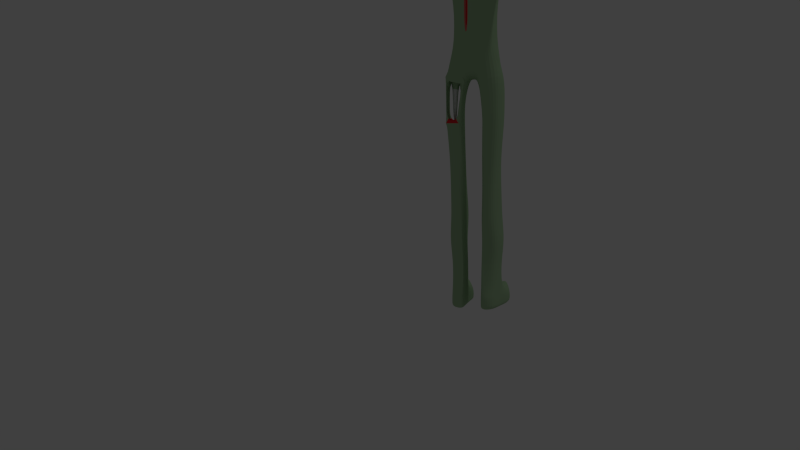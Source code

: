 # Source: ZombieVariant1.blend  (saved by Blender 2.71.0; exported with 4.5.12 LTS)
import bpy
from mathutils import Matrix  # noqa: F401  (used for matrix-valued properties, if any)

bpy.ops.wm.read_factory_settings(use_empty=True)
scene = bpy.context.scene
scene.name = 'Scene'

# ---- collections
col_collection_1 = bpy.data.collections.new('Collection 1'); scene.collection.children.link(col_collection_1)

# ---- materials (node trees are filled in below, after node groups)
mat_zombie_skin = bpy.data.materials.new('zombie.skin')
mat_zombie_skin.alpha_threshold = 0.0
mat_zombie_skin.use_transparent_shadow = False
mat_zombie_skin.diffuse_color = (0.37, 0.5382, 0.3217, 1.0)
mat_zombie_skin.roughness = 0.5
mat_zombie_skin.line_color = (0.0, 0.0, 0.0, 1.0)
mat_zombie_blood = bpy.data.materials.new('zombie.blood')
mat_zombie_blood.alpha_threshold = 0.0
mat_zombie_blood.use_transparent_shadow = False
mat_zombie_blood.diffuse_color = (0.8, 0.03469, 0.04255, 1.0)
mat_zombie_blood.roughness = 0.5
mat_zombie_blood.line_color = (0.0, 0.0, 0.0, 1.0)
mat_zombie_blood2 = bpy.data.materials.new('zombie.blood2')
mat_zombie_blood2.alpha_threshold = 0.0
mat_zombie_blood2.use_transparent_shadow = False
mat_zombie_blood2.diffuse_color = (0.8, 0.2083, 0.1878, 1.0)
mat_zombie_blood2.roughness = 0.5
mat_zombie_blood2.line_color = (0.0, 0.0, 0.0, 1.0)
mat_zombie_blade = bpy.data.materials.new('zombie.blade')
mat_zombie_blade.alpha_threshold = 0.0
mat_zombie_blade.use_transparent_shadow = False
mat_zombie_blade.diffuse_color = (0.3424, 0.3424, 0.3424, 1.0)
mat_zombie_blade.roughness = 0.5
mat_zombie_blade.line_color = (0.0, 0.0, 0.0, 1.0)
mat_zombie_bone = bpy.data.materials.new('zombie.bone')
mat_zombie_bone.alpha_threshold = 0.0
mat_zombie_bone.use_transparent_shadow = False
mat_zombie_bone.roughness = 0.5
mat_zombie_bone.line_color = (0.0, 0.0, 0.0, 1.0)

# ---- material node trees

# ---- world
world_world = bpy.data.worlds.new('World'); scene.world = world_world
world_world.color = (0.05088, 0.05088, 0.05088)
world_world.use_sun_shadow = False
world_world.sun_shadow_jitter_overblur = 0.0
world_world.cycles.sampling_method = 'MANUAL'
world_world.cycles.sample_map_resolution = 256

# ---- cameras
cam_camera = bpy.data.cameras.new('Camera')
cam_camera.clip_end = 100.0
cam_camera.lens = 35.0
cam_camera.sensor_width = 32.0
cam_camera.sensor_height = 18.0
cam_camera.ortho_scale = 7.314
cam_camera.dof.focus_distance = 0.0
cam_camera.dof.aperture_fstop = 128.0

# ---- lights
light_lamp = bpy.data.lights.new('Lamp', 'POINT')
light_lamp.transmission_factor = 0.0
light_lamp.cutoff_distance = 30.0
light_lamp.energy = 100.0
light_lamp.shadow_buffer_clip_start = 1.001
light_lamp.shadow_soft_size = 0.1
light_lamp.shadow_maximum_resolution = 0.006
light_lamp.use_absolute_resolution = True
light_lamp.cycles.use_multiple_importance_sampling = False

# ---- meshes
me_cube = bpy.data.meshes.new('Cube')
me_cube.from_pydata([(0.5767, -1.0, -1.456), (-1.423, -1.0, -1.0), (0.5767, -1.0, 1.0), (-1.423, -1.0, 1.0), (0.7143, -0.5, -1.979), (0.07665, -1.138, -1.376), (-0.4233, -1.195, -1.244), (-0.9233, -1.138, -1.138), (0.7143, -1.138, -0.738), (0.7713, -1.195, -0.04886), (0.7143, -1.138, 0.5), (-1.561, -0.5, -1.138), (-1.561, -1.138, -0.5), (-1.618, -1.195, -3.829e-07), (-1.561, -1.138, 0.5), (0.7143, -0.5, 1.138), (0.07665, -1.138, 1.138), (-0.4233, -1.195, 1.195), (-0.9233, -1.138, 1.138), (-1.561, -0.5, 1.138), (0.1455, -0.6044, -1.922), (-0.4233, -0.6476, -1.641), (0.1811, -0.5688, 1.346), (-0.4233, -0.5973, 1.441), (-1.028, -0.5688, 1.346), (0.9231, -0.5688, -1.218), (1.018, -0.5973, -0.222), (0.9231, -0.5688, 0.602), (-1.77, -0.5688, -0.6044), (-1.865, -0.5973, -6.248e-07), (-1.77, -0.5688, 0.6044), (0.1455, -1.346, 0.6044), (-0.4233, -1.433, 0.6476), (-0.9922, -1.346, 0.6044), (0.174, -1.441, -5.989e-07), (-0.4233, -1.544, -7.03e-07), (-1.021, -1.441, -6.119e-07), (0.1455, -1.346, -0.6909), (-0.4233, -1.433, -0.6477), (-0.9922, -1.346, -0.6044), (-2.193, -2.782, -2.997), (-0.6342, -3.084, -2.997), (-1.15, -2.995, -2.997), (-2.926, -0.7745, -2.997), (-0.3635, -1.003, -2.997), (-1.859, -1.549, -9.83), (-1.778, -0.3077, -1.605), (-1.984, -0.3077, -2.047), (-0.8467, -0.7352, -2.153), (-0.6407, -0.7352, -1.71), (-0.6397, -0.3986, -2.55), (-0.6407, -0.3986, -2.108), (-1.347, -0.7002, -2.047), (-1.141, -0.7002, -1.605), (-1.641, -0.6154, -1.467), (-1.847, -0.6154, -1.909), (-2.193, -2.782, -5.973), (-0.4412, -3.084, -5.973), (-1.15, -2.995, -5.973), (-2.926, -0.7745, -5.973), (-0.08155, -1.003, -5.973), (-1.859, -1.549, -13.22), (-0.4412, -1.85, -9.83), (-1.15, -1.762, -9.83), (-2.437, -0.7745, -9.83), (-0.08155, -1.003, -9.83), (-0.4412, -1.85, -13.22), (-1.15, -1.762, -13.22), (-2.437, -0.7745, -13.22), (-0.08155, -1.003, -13.22), (-2.123, -0.3558, -16.45), (-0.4071, -0.4608, -16.33), (-1.259, -0.43, -16.84), (-0.2443, -0.732, -14.78), (-2.28, -0.5651, -14.84), (-2.152, -1.698, -14.45), (-0.08154, -2.028, -14.45), (-1.117, -1.931, -14.45), (-2.123, -0.8558, -18.45), (-0.4071, -0.9608, -18.33), (-1.259, -0.93, -18.84), (-0.2443, -1.232, -16.78), (-2.28, -0.5651, -16.84), (-2.152, -2.228, -16.45), (-0.08154, -2.528, -16.45), (-1.117, -2.461, -16.45), (-2.123, -0.8558, -20.31), (-0.4071, -0.9608, -20.28), (-1.259, -0.93, -20.28), (-0.2443, -1.232, -18.79), (-2.28, -1.065, -18.85), (-2.152, -2.198, -18.46), (-0.08154, -2.528, -18.46), (-1.117, -2.431, -18.46), (-2.123, -0.8558, -20.29), (-0.4071, -0.9608, -20.29), (-1.259, -0.93, -20.29), (-0.2443, -1.232, -20.29), (-2.28, -1.065, -20.29), (-2.152, -2.198, -20.29), (-0.08154, -2.528, -20.29), (-1.117, -2.431, -20.29), (-1.741, -0.7539, -23.29), (-0.6967, -0.8455, -23.29), (-1.215, -0.8187, -23.29), (-0.2936, -1.082, -23.29), (-2.045, -0.9366, -23.29), (-1.967, -1.925, -23.29), (-0.1945, -2.213, -23.29), (-1.129, -2.129, -23.29), (-1.332, -0.7539, -26.06), (-0.2884, -0.8455, -26.06), (-0.8072, -0.8187, -26.06), (0.1148, -1.082, -26.06), (-2.084, -0.9366, -26.06), (-2.006, -1.925, -26.06), (0.2138, -2.213, -26.06), (-0.7204, -2.129, -26.06), (-1.954, -0.7539, -28.39), (0.7763, -0.8455, -28.39), (-0.5803, -0.8187, -28.39), (0.2385, -1.082, -28.39), (-2.204, -0.9366, -28.39), (-2.001, -1.925, -28.39), (0.4975, -2.213, -28.39), (-0.3535, -2.129, -28.39), (-1.954, -0.8238, -30.29), (0.1288, -0.9246, -30.29), (-0.5803, -0.8951, -30.29), (0.3871, -1.185, -30.29), (-1.852, -1.025, -30.29), (-1.649, -2.112, -30.29), (0.6462, -2.429, -30.29), (-0.3535, -2.336, -30.29), (-1.954, -0.7323, -32.25), (0.1288, -0.8211, -32.25), (-0.5803, -0.7951, -32.25), (0.3878, -1.05, -32.25), (-1.667, -0.9093, -32.25), (-1.464, -1.867, -32.25), (0.6469, -2.146, -32.25), (-0.3535, -2.065, -32.25), (-1.954, -0.7323, -34.34), (0.1288, -0.8211, -34.34), (-0.5803, -0.7951, -34.34), (0.3925, -1.05, -34.37), (-1.839, -0.9093, -34.34), (-1.636, -1.867, -34.34), (0.6422, -2.146, -34.37), (-0.3535, -2.065, -34.34), (-1.954, -0.7323, -35.06), (0.1288, -0.8211, -35.06), (-0.5803, -0.7951, -35.06), (0.3925, -0.7371, -35.06), (-2.204, -0.9093, -35.06), (-2.001, -1.867, -35.06), (0.6422, -2.486, -35.06), (-0.3535, -2.065, -35.06), (-1.954, -0.7323, -35.68), (0.1288, -0.8211, -35.68), (-0.5803, -0.7951, -35.68), (0.3925, -0.7371, -35.68), (-2.204, -0.9093, -35.68), (-2.001, -1.867, -35.68), (0.6422, -2.486, -35.68), (-0.3535, -2.065, -35.68), (-1.954, -0.7323, -36.29), (0.1288, -0.8211, -36.29), (-0.5803, -0.7951, -36.29), (0.3925, -0.7371, -36.29), (-2.204, -0.9093, -36.29), (-2.001, -1.867, -36.29), (0.6422, -2.486, -36.29), (-0.3535, -2.065, -36.29), (1.332, -1.05, -34.64), (1.582, -2.146, -34.64), (1.332, -0.7371, -35.24), (1.582, -2.486, -35.24), (1.332, -0.7371, -35.71), (1.582, -2.486, -35.71), (1.332, -0.7371, -36.28), (1.582, -2.486, -36.28), (1.675, -1.05, -34.64), (1.925, -2.146, -34.64), (1.675, -0.7371, -35.24), (1.925, -2.486, -35.24), (1.675, -0.7371, -35.71), (1.925, -2.486, -35.71), (1.675, -0.7371, -36.28), (1.925, -2.486, -36.28), (3.053, -1.566, -34.43), (3.303, -1.908, -34.4), (3.053, -1.468, -35.09), (3.303, -2.014, -35.08), (3.053, -1.468, -35.67), (3.303, -2.014, -35.67), (3.053, -1.468, -36.29), (3.303, -2.014, -36.29), (-0.5377, -3.084, -4.485), (-0.2225, -1.003, -4.485), (-2.926, -0.7745, -4.485), (-2.193, -2.782, -4.485), (-2.317, -4.504, -3.478), (-0.351, -5.16, -3.436), (-1.343, -4.832, -3.031), (-2.272, -4.504, -5.534), (-0.3063, -5.161, -5.491), (-1.28, -4.832, -5.939), (0.07853, -5.297, -4.455), (-2.702, -4.368, -4.515), (-2.034, -7.624, -3.898), (-0.6191, -8.688, -3.873), (-1.333, -8.156, -3.637), (-2.001, -7.624, -5.097), (-0.5869, -8.688, -5.072), (-1.287, -8.156, -5.332), (-0.3101, -8.908, -4.467), (-2.31, -7.404, -4.503), (-1.931, -9.981, -4.171), (-0.7161, -9.981, -4.158), (-1.329, -9.981, -4.032), (-1.904, -9.981, -4.812), (-0.6885, -9.981, -4.799), (-1.29, -9.981, -4.938), (-0.4507, -9.981, -4.475), (-2.169, -9.981, -4.494), (-2.169, -13.97, -4.496), (-0.4507, -13.97, -4.474), (-1.29, -13.97, -5.011), (-0.6885, -13.97, -4.849), (-1.904, -13.97, -4.865), (-1.329, -13.97, -3.958), (-0.7161, -13.97, -4.105), (-1.931, -13.97, -4.12), (-1.931, -11.1, -3.994), (-0.7161, -11.1, -3.973), (-1.329, -11.1, -3.776), (-1.904, -11.1, -4.996), (-0.6885, -11.1, -4.975), (-1.29, -11.1, -5.193), (-0.4507, -11.1, -4.47), (-2.169, -11.1, -4.5), (-2.313, -15.0, -4.12), (-0.3544, -15.0, -4.105), (-1.343, -15.0, -3.958), (-2.268, -15.0, -4.865), (-0.3098, -15.0, -4.849), (-1.28, -15.0, -5.011), (0.07351, -15.0, -4.474), (-2.696, -15.0, -4.496), (-2.313, -15.7, -4.12), (-0.3544, -15.7, -4.105), (-1.343, -15.7, -3.958), (-2.268, -15.7, -4.692), (-0.3098, -15.7, -4.676), (-1.28, -15.7, -4.838), (0.07351, -15.7, -4.474), (-2.696, -15.7, -4.496), (-2.696, -15.7, -4.496), (0.07351, -15.7, -4.474), (-1.28, -15.7, -4.838), (-0.3098, -15.7, -4.676), (-2.268, -15.7, -4.692), (-1.343, -15.7, -3.958), (-0.3544, -15.7, -4.105), (-2.313, -15.7, -4.12), (-2.313, -15.9, -4.12), (-0.3544, -15.9, -4.105), (-1.343, -15.9, -3.958), (-2.268, -15.9, -4.692), (-0.3098, -15.9, -4.676), (-1.28, -15.9, -4.838), (0.07351, -15.9, -4.474), (-2.696, -15.9, -4.496), (-2.313, -15.9, -4.12), (-0.3544, -15.9, -4.105), (-1.343, -15.9, -3.958), (-2.268, -15.9, -4.692), (-0.3098, -15.9, -4.676), (-1.28, -15.9, -4.838), (0.07351, -15.9, -4.474), (-2.696, -15.9, -4.496), (-2.313, -15.9, -4.12), (-0.3544, -15.9, -4.105), (-1.343, -15.9, -3.958), (-2.268, -15.9, -4.692), (-0.3098, -15.9, -4.676), (-1.28, -15.9, -4.838), (0.07351, -15.9, -4.474), (-2.696, -15.9, -4.496), (-2.313, -15.9, -4.12), (-0.3544, -15.9, -4.105), (-1.343, -15.9, -3.958), (-2.268, -15.9, -4.692), (-0.3098, -15.9, -4.676), (-1.28, -15.9, -4.838), (0.07351, -15.9, -4.474), (-2.696, -15.9, -4.496), (-2.313, -15.9, -4.12), (-0.3544, -15.9, -4.105), (-1.343, -15.9, -3.958), (-2.268, -15.9, -4.692), (-0.3098, -15.9, -4.676), (-1.28, -15.9, -4.838), (0.07351, -15.9, -4.474), (-0.8866, -15.9, -4.026), (-2.696, -15.9, -4.496), (-0.133, -15.09, -4.934), (0.1545, -15.09, -4.652), (0.1545, -15.61, -4.652), (-0.133, -15.61, -4.837), (0.1697, -15.09, -5.243), (0.4572, -15.09, -4.961), (0.4572, -15.61, -4.961), (0.1697, -15.61, -5.243), (0.2611, -15.09, -5.336), (0.5486, -15.09, -5.055), (0.5486, -15.61, -5.055), (0.2611, -15.61, -5.336), (0.5354, -15.09, -5.616), (0.8229, -15.09, -5.335), (0.8229, -15.61, -5.335), (0.5354, -15.61, -5.616), (-1.343, -15.41, -3.958), (-1.85, -15.7, -4.043), (-1.846, -15.9, -4.042), (-1.846, -15.9, -4.042), (-1.846, -15.9, -4.042), (-0.8866, -15.9, -4.026), (-0.8866, -15.9, -4.026), (-0.8866, -15.9, -4.026), (-1.85, -15.7, -4.043), (-0.8732, -15.7, -4.028), (-0.8866, -15.9, -4.026), (-1.846, -15.9, -4.042), (-1.846, -15.9, -4.042), (-0.8732, -15.7, -4.028), (-0.7968, -15.7, -4.758), (-0.7941, -15.9, -4.757), (-0.7941, -15.9, -4.757), (-1.799, -15.9, -4.761), (-0.7968, -15.7, -4.758), (-0.7941, -15.9, -4.757), (-0.8471, -15.31, -4.032), (-1.858, -15.38, -4.044), (-1.796, -15.7, -4.762), (-1.799, -15.9, -4.761), (-1.28, -15.24, -5.011), (-1.799, -15.9, -4.761), (-1.799, -15.9, -4.761), (-0.7941, -15.9, -4.757), (-1.796, -15.7, -4.762), (-0.7941, -15.9, -4.757), (-1.799, -15.9, -4.761), (-1.302, -15.9, -4.625), (-2.284, -15.9, -4.534), (-1.815, -15.9, -4.579), (-0.8263, -15.9, -4.573), (-0.3253, -15.9, -4.518), (-0.3977, -16.24, -4.146), (-1.79, -15.33, -4.916), (-0.8014, -15.36, -4.902), (-0.8353, -16.24, -4.081), (-0.7857, -16.24, -4.565), (-0.3739, -16.24, -4.545), (-0.3977, -16.65, -4.146), (-0.8353, -16.65, -4.081), (-0.7857, -16.65, -4.565), (-0.3739, -16.65, -4.545), (-0.3977, -16.95, -4.146), (-0.8353, -16.95, -4.081), (-0.7857, -16.95, -4.565), (-0.3739, -16.95, -4.545), (-0.4352, -17.18, -4.181), (-0.791, -17.18, -4.128), (-0.7507, -17.18, -4.522), (-0.4158, -17.18, -4.505), (-0.4352, -18.1, -4.181), (-0.791, -18.1, -4.128), (-0.7507, -18.1, -4.522), (-0.4158, -18.1, -4.505), (-0.4352, -18.28, -4.181), (-0.791, -18.28, -4.128), (-0.7507, -18.28, -4.522), (-0.4158, -18.28, -4.505), (-0.4352, -19.13, -4.181), (-0.791, -19.13, -4.128), (-0.7507, -19.13, -4.522), (-0.4158, -19.13, -4.505), (-1.312, -15.99, -4.02), (-0.9109, -16.01, -4.076), (-1.276, -15.99, -4.584), (-0.8578, -16.02, -4.55), (-1.373, -16.57, -4.045), (-1.005, -16.59, -4.096), (-1.339, -16.57, -4.563), (-0.9562, -16.6, -4.541), (-1.393, -16.95, -4.045), (-1.025, -16.97, -4.096), (-1.36, -16.95, -4.563), (-0.9764, -16.97, -4.541), (-1.448, -17.97, -4.045), (-1.08, -17.99, -4.096), (-1.415, -17.97, -4.563), (-1.031, -18.0, -4.541), (-1.455, -18.11, -4.045), (-1.087, -18.13, -4.096), (-1.422, -18.11, -4.563), (-1.039, -18.13, -4.541), (-1.537, -19.63, -4.045), (-1.169, -19.65, -4.096), (-1.504, -19.63, -4.563), (-1.121, -19.65, -4.541), (-1.393, -16.08, -4.003), (-1.83, -16.02, -4.076), (-1.357, -16.09, -4.604), (-1.803, -16.02, -4.567), (-1.455, -16.6, -4.003), (-1.892, -16.53, -4.076), (-1.42, -16.6, -4.604), (-1.866, -16.54, -4.586), (-1.47, -16.72, -4.003), (-1.907, -16.66, -4.076), (-1.435, -16.72, -4.604), (-1.88, -16.66, -4.586), (-1.549, -17.36, -4.003), (-1.985, -17.3, -4.076), (-1.513, -17.37, -4.604), (-1.959, -17.3, -4.586), (-1.558, -17.44, -4.003), (-1.995, -17.38, -4.076), (-1.523, -17.45, -4.604), (-1.968, -17.38, -4.586), (-1.701, -18.61, -4.003), (-2.138, -18.55, -4.076), (-1.665, -18.62, -4.604), (-2.111, -18.55, -4.586), (-2.278, -15.94, -4.149), (-1.877, -16.02, -4.081), (-2.253, -15.94, -4.52), (-1.85, -16.02, -4.57), (-2.312, -16.54, -4.191), (-1.994, -16.6, -4.137), (-2.292, -16.54, -4.526), (-1.973, -16.61, -4.539), (-2.33, -16.65, -4.191), (-2.012, -16.71, -4.137), (-2.31, -16.65, -4.526), (-1.991, -16.71, -4.539), (-2.489, -17.36, -4.191), (-2.171, -17.42, -4.137), (-2.469, -17.36, -4.526), (-2.15, -17.42, -4.539), (-2.513, -17.5, -4.191), (-2.195, -17.56, -4.137), (-2.493, -17.51, -4.526), (-2.174, -17.57, -4.539), (-2.648, -18.19, -4.191), (-2.33, -18.25, -4.137), (-2.628, -18.19, -4.526), (-2.309, -18.25, -4.539), (0.5767, 1.0, -1.456), (-1.423, 1.0, -1.0), (0.5767, 1.0, 1.0), (-1.423, 1.0, 1.0), (0.7143, 0.5, -1.979), (0.7713, 0.0, -2.205), (0.07665, 1.138, -1.376), (-0.4233, 1.195, -1.244), (-0.9233, 1.138, -1.138), (0.7143, 1.138, -0.738), (0.7713, 1.195, -0.04886), (0.7143, 1.138, 0.5), (-1.618, 0.0, -1.195), (-1.561, 0.5, -1.138), (-1.561, 1.138, -0.5), (-1.618, 1.195, -3.829e-07), (-1.561, 1.138, 0.5), (0.7143, 0.5, 1.138), (0.7713, 0.0, 1.195), (0.07665, 1.138, 1.138), (-0.4233, 1.195, 1.195), (-0.9233, 1.138, 1.138), (-1.618, 0.0, 1.195), (-1.561, 0.5, 1.138), (0.1455, 0.6044, -1.922), (-0.4233, 0.6476, -1.641), (0.174, 0.0, -2.192), (-0.4233, 0.0, -1.844), (0.1811, 0.5688, 1.346), (0.2243, 0.0, 1.433), (-0.4233, 0.5973, 1.441), (-0.4233, 0.0, 1.544), (-1.028, 0.5688, 1.346), (-1.071, 0.0, 1.433), (0.9231, 0.5688, -1.218), (1.12, 0.0, -0.3004), (1.018, 0.5973, -0.222), (0.9231, 0.5688, 0.602), (-1.856, 0.0, -0.6476), (-1.77, 0.5688, -0.6044), (-1.967, 0.0, -7.25e-07), (-1.865, 0.5973, -6.248e-07), (-1.856, 0.0, 0.6476), (-1.77, 0.5688, 0.6044), (0.1455, 1.346, 0.6044), (-0.4233, 1.433, 0.6476), (-0.9922, 1.346, 0.6044), (0.174, 1.441, -5.989e-07), (-0.4233, 1.544, -7.03e-07), (-1.021, 1.441, -6.119e-07), (0.1455, 1.346, -0.6909), (-0.4233, 1.433, -0.6477), (-0.9922, 1.346, -0.6044), (-2.193, 2.782, -2.997), (-0.6342, 3.084, -2.997), (-1.15, 2.995, -2.997), (-3.044, 0.0, -2.997), (-2.926, 0.7745, -2.997), (-0.3635, 1.003, -2.997), (-1.859, 1.549, -9.83), (0.01306, 0.0, -2.997), (-1.319, 0.0, -2.997), (-1.778, 0.3077, -1.605), (-1.984, 0.3077, -2.047), (-2.041, 0.0, -2.104), (-1.835, 0.0, -1.662), (-0.8467, 0.7352, -2.153), (-0.6407, 0.7352, -1.71), (-0.6397, 0.3986, -2.55), (-0.6407, 0.3986, -2.108), (-0.9844, 0.0, -2.753), (-0.6407, 0.0, -2.311), (-1.347, 0.7002, -2.047), (-1.141, 0.7002, -1.605), (-1.641, 0.6154, -1.467), (-1.847, 0.6154, -1.909), (-2.193, 2.782, -5.973), (-0.4412, 3.084, -5.973), (-1.15, 2.995, -5.973), (-3.044, 0.0, -5.973), (-2.926, 0.7745, -5.973), (-0.08155, 1.003, -5.973), (-1.859, 1.549, -13.22), (0.295, 0.0, -5.973), (-1.319, 0.0, -5.973), (-0.4412, 1.85, -9.83), (-1.15, 1.762, -9.83), (-2.555, 0.0, -9.83), (-2.437, 0.7745, -9.83), (-0.08155, 1.003, -9.83), (0.295, 0.0, -9.83), (-1.319, 0.0, -9.83), (-0.4412, 1.85, -13.22), (-1.15, 1.762, -13.22), (-2.555, 0.0, -13.22), (-2.437, 0.7745, -13.22), (-0.08155, 1.003, -13.22), (0.295, 0.0, -13.22), (-1.319, 0.0, -13.22), (-2.209, 0.0, -16.45), (-2.123, 0.3558, -16.45), (-0.4071, 0.4608, -16.33), (-1.259, 0.43, -16.84), (-0.4071, 0.0, -16.33), (-1.319, 0.0, -16.84), (-0.2443, 0.732, -14.78), (-0.2443, 0.0, -14.78), (-2.28, 0.5651, -14.84), (-2.382, 0.0, -14.84), (-2.152, 1.698, -14.45), (-0.08154, 2.028, -14.45), (-1.117, 1.931, -14.45), (-2.123, 0.8558, -18.45), (-0.4071, 0.9608, -18.33), (-1.259, 0.93, -18.84), (-0.2443, 1.232, -16.78), (-2.28, 0.5651, -16.84), (-2.152, 2.228, -16.45), (-0.08154, 2.528, -16.45), (-1.117, 2.461, -16.45), (-2.123, 0.8558, -20.31), (-0.4071, 0.9608, -20.28), (-1.259, 0.93, -20.28), (-0.2443, 1.232, -18.79), (-2.28, 1.065, -18.85), (-2.152, 2.198, -18.46), (-0.08154, 2.528, -18.46), (-1.117, 2.431, -18.46), (-2.123, 0.8558, -20.29), (-0.4071, 0.9608, -20.29), (-1.259, 0.93, -20.29), (-0.2443, 1.232, -20.29), (-2.28, 1.065, -20.29), (-2.152, 2.198, -20.29), (-0.08154, 2.528, -20.29), (-1.117, 2.431, -20.29), (-1.741, 0.7539, -23.29), (-0.6967, 0.8455, -23.29), (-1.215, 0.8187, -23.29), (-0.2936, 1.082, -23.29), (-2.045, 0.9366, -23.29), (-1.967, 1.925, -23.29), (-0.1945, 2.213, -23.29), (-1.129, 2.129, -23.29), (-1.332, 0.7539, -26.06), (-0.2884, 0.8455, -26.06), (-0.8072, 0.8187, -26.06), (0.1148, 1.082, -26.06), (-2.084, 0.9366, -26.06), (-2.006, 1.925, -26.06), (0.2138, 2.213, -26.06), (-0.7204, 2.129, -26.06), (-1.954, 0.7539, -28.39), (0.7763, 0.8455, -28.39), (-0.5803, 0.8187, -28.39), (0.2385, 1.082, -28.39), (-2.204, 0.9366, -28.39), (-2.001, 1.925, -28.39), (0.4975, 2.213, -28.39), (-0.3535, 2.129, -28.39), (-1.954, 0.8238, -30.29), (0.1288, 0.9246, -30.29), (-0.5803, 0.8951, -30.29), (0.3871, 1.185, -30.29), (-1.852, 1.025, -30.29), (-1.649, 2.112, -30.29), (0.6462, 2.429, -30.29), (-0.3535, 2.336, -30.29), (-1.954, 0.7323, -32.25), (0.1288, 0.8211, -32.25), (-0.5803, 0.7951, -32.25), (0.3878, 1.05, -32.25), (-1.667, 0.9093, -32.25), (-1.464, 1.867, -32.25), (0.6469, 2.146, -32.25), (-0.3535, 2.065, -32.25), (-1.954, 0.7323, -34.34), (0.1288, 0.8211, -34.34), (-0.5803, 0.7951, -34.34), (0.3925, 1.05, -34.37), (-1.839, 0.9093, -34.34), (-1.636, 1.867, -34.34), (0.6422, 2.146, -34.37), (-0.3535, 2.065, -34.34), (-1.954, 0.7323, -35.06), (0.1288, 0.8211, -35.06), (-0.5803, 0.7951, -35.06), (0.3925, 0.7371, -35.06), (-2.204, 0.9093, -35.06), (-2.001, 1.867, -35.06), (0.6422, 2.486, -35.06), (-0.3535, 2.065, -35.06), (-1.954, 0.7323, -35.68), (0.1288, 0.8211, -35.68), (-0.5803, 0.7951, -35.68), (0.3925, 0.7371, -35.68), (-2.204, 0.9093, -35.68), (-2.001, 1.867, -35.68), (0.6422, 2.486, -35.68), (-0.3535, 2.065, -35.68), (-1.954, 0.7323, -36.29), (0.1288, 0.8211, -36.29), (-0.5803, 0.7951, -36.29), (0.3925, 0.7371, -36.29), (-2.204, 0.9093, -36.29), (-2.001, 1.867, -36.29), (0.6422, 2.486, -36.29), (-0.3535, 2.065, -36.29), (1.332, 1.05, -34.64), (1.582, 2.146, -34.64), (1.332, 0.7371, -35.24), (1.582, 2.486, -35.24), (1.332, 0.7371, -35.71), (1.582, 2.486, -35.71), (1.332, 0.7371, -36.28), (1.582, 2.486, -36.28), (1.675, 1.05, -34.64), (1.925, 2.146, -34.64), (1.675, 0.7371, -35.24), (1.925, 2.486, -35.24), (1.675, 0.7371, -35.71), (1.925, 2.486, -35.71), (1.675, 0.7371, -36.28), (1.925, 2.486, -36.28), (3.053, 1.566, -34.43), (3.303, 1.908, -34.4), (3.053, 1.468, -35.09), (3.303, 2.014, -35.08), (3.053, 1.468, -35.67), (3.303, 2.014, -35.67), (3.053, 1.468, -36.29), (3.303, 2.014, -36.29), (-0.5377, 3.084, -4.485), (-0.2225, 1.003, -4.485), (-2.926, 0.7745, -4.485), (-2.193, 2.782, -4.485), (-2.317, 4.504, -3.478), (-0.351, 5.16, -3.436), (-1.343, 4.832, -3.031), (-2.272, 4.504, -5.534), (-0.3063, 5.161, -5.491), (-1.28, 4.832, -5.939), (0.07853, 5.297, -4.455), (-2.702, 4.368, -4.515), (-2.034, 7.624, -3.898), (-0.6191, 8.688, -3.873), (-1.333, 8.156, -3.637), (-2.001, 7.624, -5.097), (-0.5869, 8.688, -5.072), (-1.287, 8.156, -5.332), (-0.3101, 8.908, -4.467), (-2.31, 7.404, -4.503), (-1.931, 9.981, -4.171), (-0.7161, 9.981, -4.158), (-1.329, 9.981, -4.032), (-1.904, 9.981, -4.812), (-0.6885, 9.981, -4.799), (-1.29, 9.981, -4.938), (-0.4507, 9.981, -4.475), (-2.169, 9.981, -4.494), (-2.169, 13.97, -4.496), (-0.4507, 13.97, -4.474), (-1.29, 13.97, -5.011), (-0.6885, 13.97, -4.849), (-1.904, 13.97, -4.865), (-1.329, 13.97, -3.958), (-0.7161, 13.97, -4.105), (-1.931, 13.97, -4.12), (-1.931, 11.1, -3.994), (-0.7161, 11.1, -3.973), (-1.329, 11.1, -3.776), (-1.904, 11.1, -4.996), (-0.6885, 11.1, -4.975), (-1.29, 11.1, -5.193), (-0.4507, 11.1, -4.47), (-2.169, 11.1, -4.5), (-2.313, 15.0, -4.12), (-0.3544, 15.0, -4.105), (-1.343, 15.0, -3.958), (-2.268, 15.0, -4.865), (-0.3098, 15.0, -4.849), (-1.28, 15.0, -5.011), (0.07351, 15.0, -4.474), (-2.696, 15.0, -4.496), (-2.313, 15.7, -4.12), (-0.3544, 15.7, -4.105), (-1.343, 15.7, -3.958), (-2.268, 15.7, -4.692), (-0.3098, 15.7, -4.676), (-1.28, 15.7, -4.838), (0.07351, 15.7, -4.474), (-2.696, 15.7, -4.496), (-2.696, 15.7, -4.496), (0.07351, 15.7, -4.474), (-1.28, 15.7, -4.838), (-0.3098, 15.7, -4.676), (-2.268, 15.7, -4.692), (-1.343, 15.7, -3.958), (-0.3544, 15.7, -4.105), (-2.313, 15.7, -4.12), (-2.313, 15.9, -4.12), (-0.3544, 15.9, -4.105), (-1.343, 15.9, -3.958), (-2.268, 15.9, -4.692), (-0.3098, 15.9, -4.676), (-1.28, 15.9, -4.838), (0.07351, 15.9, -4.474), (-2.696, 15.9, -4.496), (-2.313, 15.9, -4.12), (-0.3544, 15.9, -4.105), (-1.343, 15.9, -3.958), (-2.268, 15.9, -4.692), (-0.3098, 15.9, -4.676), (-1.28, 15.9, -4.838), (0.07351, 15.9, -4.474), (-2.696, 15.9, -4.496), (-2.313, 15.9, -4.12), (-0.3544, 15.9, -4.105), (-1.343, 15.9, -3.958), (-2.268, 15.9, -4.692), (-0.3098, 15.9, -4.676), (-1.28, 15.9, -4.838), (0.07351, 15.9, -4.474), (-2.696, 15.9, -4.496), (-2.313, 15.9, -4.12), (-0.3544, 15.9, -4.105), (-1.343, 15.9, -3.958), (-2.268, 15.9, -4.692), (-0.3098, 15.9, -4.676), (-1.28, 15.9, -4.838), (0.07351, 15.9, -4.474), (-2.696, 15.9, -4.496), (-2.313, 15.9, -4.12), (-0.3544, 15.9, -4.105), (-1.343, 15.9, -3.958), (-2.268, 15.9, -4.692), (-0.3098, 15.9, -4.676), (-1.28, 15.9, -4.838), (0.07351, 15.9, -4.474), (-0.8866, 15.9, -4.026), (-2.696, 15.9, -4.496), (-0.133, 15.09, -4.934), (0.1545, 15.09, -4.652), (0.1545, 15.61, -4.652), (-0.133, 15.61, -4.837), (0.1697, 15.09, -5.243), (0.4572, 15.09, -4.961), (0.4572, 15.61, -4.961), (0.1697, 15.61, -5.243), (0.2611, 15.09, -5.336), (0.5486, 15.09, -5.055), (0.5486, 15.61, -5.055), (0.2611, 15.61, -5.336), (0.5354, 15.09, -5.616), (0.8229, 15.09, -5.335), (0.8229, 15.61, -5.335), (0.5354, 15.61, -5.616), (-1.343, 15.41, -3.958), (-1.85, 15.7, -4.043), (-1.846, 15.9, -4.042), (-1.846, 15.9, -4.042), (-1.846, 15.9, -4.042), (-0.8866, 15.9, -4.026), (-0.8866, 15.9, -4.026), (-0.8866, 15.9, -4.026), (-1.85, 15.7, -4.043), (-0.8732, 15.7, -4.028), (-0.8866, 15.9, -4.026), (-1.846, 15.9, -4.042), (-1.846, 15.9, -4.042), (-0.8732, 15.7, -4.028), (-0.7968, 15.7, -4.758), (-0.7941, 15.9, -4.757), (-0.7941, 15.9, -4.757), (-1.799, 15.9, -4.761), (-0.7968, 15.7, -4.758), (-0.7941, 15.9, -4.757), (-0.8471, 15.31, -4.032), (-1.858, 15.38, -4.044), (-1.796, 15.7, -4.762), (-1.799, 15.9, -4.761), (-1.28, 15.24, -5.011), (-1.799, 15.9, -4.761), (-1.799, 15.9, -4.761), (-0.7941, 15.9, -4.757), (-1.796, 15.7, -4.762), (-0.7941, 15.9, -4.757), (-1.799, 15.9, -4.761), (-1.302, 15.9, -4.625), (-2.284, 15.9, -4.534), (-1.815, 15.9, -4.579), (-0.8263, 15.9, -4.573), (-0.3253, 15.9, -4.518), (-0.3977, 16.24, -4.146), (-1.79, 15.33, -4.916), (-0.8014, 15.36, -4.902), (-0.8353, 16.24, -4.081), (-0.7857, 16.24, -4.565), (-0.3739, 16.24, -4.545), (-0.3977, 16.65, -4.146), (-0.8353, 16.65, -4.081), (-0.7857, 16.65, -4.565), (-0.3739, 16.65, -4.545), (-0.3977, 16.95, -4.146), (-0.8353, 16.95, -4.081), (-0.7857, 16.95, -4.565), (-0.3739, 16.95, -4.545), (-0.4352, 17.18, -4.181), (-0.791, 17.18, -4.128), (-0.7507, 17.18, -4.522), (-0.4158, 17.18, -4.505), (-0.4352, 18.1, -4.181), (-0.791, 18.1, -4.128), (-0.7507, 18.1, -4.522), (-0.4158, 18.1, -4.505), (-0.4352, 18.28, -4.181), (-0.791, 18.28, -4.128), (-0.7507, 18.28, -4.522), (-0.4158, 18.28, -4.505), (-0.4352, 19.13, -4.181), (-0.791, 19.13, -4.128), (-0.7507, 19.13, -4.522), (-0.4158, 19.13, -4.505), (-1.312, 15.99, -4.02), (-0.9109, 16.01, -4.076), (-1.276, 15.99, -4.584), (-0.8578, 16.02, -4.55), (-1.373, 16.57, -4.045), (-1.005, 16.59, -4.096), (-1.339, 16.57, -4.563), (-0.9562, 16.6, -4.541), (-1.393, 16.95, -4.045), (-1.025, 16.97, -4.096), (-1.36, 16.95, -4.563), (-0.9764, 16.97, -4.541), (-1.448, 17.97, -4.045), (-1.08, 17.99, -4.096), (-1.415, 17.97, -4.563), (-1.031, 18.0, -4.541), (-1.455, 18.11, -4.045), (-1.087, 18.13, -4.096), (-1.422, 18.11, -4.563), (-1.039, 18.13, -4.541), (-1.537, 19.63, -4.045), (-1.169, 19.65, -4.096), (-1.504, 19.63, -4.563), (-1.121, 19.65, -4.541), (-1.393, 16.08, -4.003), (-1.83, 16.02, -4.076), (-1.357, 16.09, -4.604), (-1.803, 16.02, -4.567), (-1.455, 16.6, -4.003), (-1.892, 16.53, -4.076), (-1.42, 16.6, -4.604), (-1.866, 16.54, -4.586), (-1.47, 16.72, -4.003), (-1.907, 16.66, -4.076), (-1.435, 16.72, -4.604), (-1.88, 16.66, -4.586), (-1.549, 17.36, -4.003), (-1.985, 17.3, -4.076), (-1.513, 17.37, -4.604), (-1.959, 17.3, -4.586), (-1.558, 17.44, -4.003), (-1.995, 17.38, -4.076), (-1.523, 17.45, -4.604), (-1.968, 17.38, -4.586), (-1.701, 18.61, -4.003), (-2.138, 18.55, -4.076), (-1.665, 18.62, -4.604), (-2.111, 18.55, -4.586), (-2.278, 15.94, -4.149), (-1.877, 16.02, -4.081), (-2.253, 15.94, -4.52), (-1.85, 16.02, -4.57), (-2.312, 16.54, -4.191), (-1.994, 16.6, -4.137), (-2.292, 16.54, -4.526), (-1.973, 16.61, -4.539), (-2.33, 16.65, -4.191), (-2.012, 16.71, -4.137), (-2.31, 16.65, -4.526), (-1.991, 16.71, -4.539), (-2.489, 17.36, -4.191), (-2.171, 17.42, -4.137), (-2.469, 17.36, -4.526), (-2.15, 17.42, -4.539), (-2.513, 17.5, -4.191), (-2.195, 17.56, -4.137), (-2.493, 17.51, -4.526), (-2.174, 17.57, -4.539), (-2.648, 18.19, -4.191), (-2.33, 18.25, -4.137), (-2.628, 18.19, -4.526), (-2.309, 18.25, -4.539), (-0.1213, -0.7336, -4.485), (-0.07506, -0.7336, -4.727), (-0.1676, -0.7336, -4.242), (0.04853, -0.4044, -4.727), (-0.04401, -0.4044, -4.242), (-0.5561, -0.5704, -4.568), (-0.5098, -0.5704, -4.81), (-0.6024, -0.5704, -4.325), (-0.3863, -0.2412, -4.81), (-0.4788, -0.2412, -4.325), (0.1191, -0.6046, -5.973), (0.3575, -0.3761, -5.973), (-0.009815, -0.5733, -4.727), (0.06843, -0.414, -4.727), (-0.01327, -0.569, -4.727), (-0.448, -0.4058, -4.81), (-0.1689, -0.3228, -4.769), (-0.2925, -0.652, -4.769), (-0.2307, -0.4874, -4.769), (0.01408, -0.9098, -11.28), (0.01408, -0.8816, -11.45), (0.01408, 0.8816, -10.91), (0.3906, -0.02495, -11.1), (0.01408, 0.9098, -11.08), (0.3906, 0.02495, -11.26), (-0.8931, -0.9098, -11.28), (-0.8931, -0.8816, -11.45), (-0.8931, 0.8816, -10.91), (-0.5165, -0.02495, -11.1), (-0.8931, 0.9098, -11.08), (-0.5165, 0.02495, -11.26), (-0.08155, 0.5316, -13.22), (0.295, 0.4319, -13.22), (0.01408, 0.5223, -11.3), (0.3906, 0.4344, -11.26), (-0.8931, 0.577, -11.3), (-0.5165, 0.3753, -11.26), (-2.56, -1.778, -5.973), (-2.926, -0.7745, -5.229), (-2.193, -2.782, -5.229), (-2.56, -1.778, -4.485), (-2.56, 1.778, -2.997), (-2.926, 0.7745, -3.741), (-2.193, 2.782, -3.741), (-2.56, 1.778, -4.485), (-2.56, -1.778, -5.229), (-2.56, 1.778, -3.741), (-2.376, -2.28, -5.973), (-2.926, -0.7745, -5.601), (-2.193, -2.782, -5.601), (-2.376, -2.28, -4.485), (-2.376, 2.28, -2.997), (-2.926, 0.7745, -3.369), (-2.193, 2.782, -3.369), (-2.376, 2.28, -4.485), (-2.743, -1.276, -5.973), (-2.926, -0.7745, -4.857), (-2.193, -2.782, -4.857), (-2.743, -1.276, -4.485), (-2.743, 1.276, -2.997), (-2.926, 0.7745, -4.113), (-2.193, 2.782, -4.113), (-2.743, 1.276, -4.485), (-2.376, -2.28, -5.229), (-2.743, -1.276, -5.229), (-2.56, -1.778, -4.857), (-2.56, -1.778, -5.601), (-2.56, 1.778, -4.113), (-2.56, 1.778, -3.369), (-2.743, 1.276, -3.741), (-2.376, 2.28, -3.741), (-2.376, -2.28, -5.601), (-2.376, 2.28, -4.113), (-2.376, -2.28, -4.857), (-2.743, -1.276, -4.857), (-2.743, -1.276, -5.601), (-2.743, 1.276, -4.113), (-2.743, 1.276, -3.369), (-2.376, 2.28, -3.369), (-2.449, 0.7745, -3.741), (-2.083, -1.778, -5.229), (-2.449, 0.7745, -4.113), (-2.266, -1.276, -5.229), (-2.083, -1.778, -5.601), (-2.266, 1.276, -3.741), (-2.266, -1.276, -5.601), (-2.266, 1.276, -4.113), (-2.926, 0.8515, -4.485), (-2.926, 0.8515, -4.113), (-2.743, 1.068, -4.485), (-2.743, 1.068, -4.113), (-2.449, 0.8515, -4.113), (-2.266, 1.068, -4.113), (-2.56, -1.739, -5.973), (-2.743, -1.494, -5.973), (-2.56, -1.739, -5.601), (-2.743, -1.494, -5.601), (-2.083, -1.739, -5.601), (-2.266, -1.494, -5.601), (-0.2443, 1.307, -17.05), (-2.28, 0.7428, -17.1), (-2.152, 2.149, -16.77), (-0.08154, 2.403, -16.77), (-0.2443, 1.307, -18.75), (-2.28, 1.166, -18.8), (-2.152, 2.124, -18.47), (-0.08154, 2.403, -18.47), (-0.2443, 1.307, -20.01), (-2.28, 1.166, -20.01), (-2.152, 2.124, -20.01), (-0.08154, 2.403, -20.01), (-2.28, 0.5651, -16.84), (-2.152, 2.228, -16.45), (-2.28, 0.7428, -17.1), (-2.152, 2.149, -16.77), (-1.532, 1.294, -16.97), (-1.492, 1.828, -16.93), (-0.8931, 1.513, -17.07), (-0.842, 1.867, -17.04), (-1.532, 1.349, -20.36), (-1.492, 1.883, -20.32), (-0.8931, 1.569, -20.47), (-0.842, 1.922, -20.43), (-2.955, 0.2427, -6.279), (-2.864, 0.5132, -6.279), (-2.58, 0.2427, -9.817), (-2.489, 0.5132, -9.817), (-2.58, 0.2427, -12.93), (-2.489, 0.5132, -12.93), (-2.731, 0.2651, -6.267), (-2.64, 0.4598, -6.267), (-2.356, 0.2651, -9.805), (-2.265, 0.4598, -9.805), (-2.356, 0.2651, -12.92), (-2.265, 0.4598, -12.92)], [], [(41, 42, 204, 203), (74, 569, 560, 70), (30, 14, 3, 19), (39, 12, 1, 7), (525, 517, 43, 47), (0, 5, 20, 4), (5, 6, 21, 20), (48, 41, 44, 50), (4, 20, 487, 466), (20, 21, 488, 487), (50, 44, 521, 531), (2, 15, 22, 16), (15, 479, 490, 22), (16, 22, 23, 17), (22, 490, 492, 23), (17, 23, 24, 18), (23, 492, 494, 24), (18, 24, 19, 3), (24, 494, 483, 19), (0, 4, 25, 8), (4, 466, 496, 25), (8, 25, 26, 9), (9, 26, 27, 10), (27, 496, 479, 15), (10, 27, 15, 2), (26, 496, 27), (11, 1, 12, 28), (28, 12, 13, 29), (29, 13, 14, 30), (473, 11, 28, 499), (499, 28, 29, 501), (501, 29, 30, 503), (503, 30, 19, 483), (18, 3, 14, 33), (33, 14, 13, 36), (36, 13, 12, 39), (2, 16, 31, 10), (16, 17, 32, 31), (17, 18, 33, 32), (10, 31, 34, 9), (31, 32, 35, 34), (32, 33, 36, 35), (9, 34, 37, 8), (34, 35, 38, 37), (35, 36, 39, 38), (8, 37, 5, 0), (37, 38, 6, 5), (38, 39, 7, 6), (198, 57, 60, 199), (199, 60, 957, 956), (52, 42, 41, 48), (47, 43, 40, 55), (55, 40, 42, 52), (473, 526, 46, 11), (526, 525, 47, 46), (6, 49, 51, 21), (49, 48, 50, 51), (21, 51, 532, 488), (51, 50, 531, 532), (7, 53, 49, 6), (53, 52, 48, 49), (11, 46, 54, 1), (46, 47, 55, 54), (1, 54, 53, 7), (54, 55, 52, 53), (57, 62, 65, 60), (60, 65, 551, 544), (517, 540, 59, 1004, 994, 1012, 200, 43), (198, 41, 203, 208), (1027, 1003, 56, 1005), (62, 66, 69, 65), (557, 550, 977, 979), (540, 548, 64, 59), (58, 63, 62, 57), (59, 64, 45, 56, 1003, 993, 1011), (56, 45, 63, 58), (567, 73, 71, 564), (548, 555, 68, 64), (63, 67, 66, 62), (64, 68, 61, 45), (45, 61, 67, 63), (72, 70, 560, 565), (71, 72, 565, 564), (68, 555, 569, 74), (558, 69, 73, 567), (66, 67, 77, 76), (67, 61, 75, 77), (61, 68, 74, 75), (66, 76, 73, 69), (73, 76, 84, 81), (75, 74, 82, 83), (521, 44, 958, 960), (74, 70, 78, 82), (72, 71, 79, 80), (70, 72, 80, 78), (71, 73, 81, 79), (81, 84, 92, 89), (83, 82, 90, 91), (84, 85, 93, 92), (85, 83, 91, 93), (82, 78, 86, 90), (80, 79, 87, 88), (78, 80, 88, 86), (79, 81, 89, 87), (89, 92, 100, 97), (91, 90, 98, 99), (92, 93, 101, 100), (93, 91, 99, 101), (90, 86, 94, 98), (88, 87, 95, 96), (86, 88, 96, 94), (87, 89, 97, 95), (97, 100, 108, 105), (99, 98, 106, 107), (100, 101, 109, 108), (101, 99, 107, 109), (98, 94, 102, 106), (96, 95, 103, 104), (94, 96, 104, 102), (95, 97, 105, 103), (105, 108, 116, 113), (107, 106, 114, 115), (108, 109, 117, 116), (109, 107, 115, 117), (106, 102, 110, 114), (104, 103, 111, 112), (102, 104, 112, 110), (103, 105, 113, 111), (113, 116, 124, 121), (115, 114, 122, 123), (116, 117, 125, 124), (117, 115, 123, 125), (114, 110, 118, 122), (112, 111, 119, 120), (110, 112, 120, 118), (111, 113, 121, 119), (121, 124, 132, 129), (123, 122, 130, 131), (124, 125, 133, 132), (125, 123, 131, 133), (122, 118, 126, 130), (120, 119, 127, 128), (118, 120, 128, 126), (119, 121, 129, 127), (129, 132, 140, 137), (131, 130, 138, 139), (132, 133, 141, 140), (133, 131, 139, 141), (130, 126, 134, 138), (128, 127, 135, 136), (126, 128, 136, 134), (127, 129, 137, 135), (137, 140, 148, 145), (139, 138, 146, 147), (140, 141, 149, 148), (141, 139, 147, 149), (138, 134, 142, 146), (136, 135, 143, 144), (134, 136, 144, 142), (135, 137, 145, 143), (153, 145, 174, 176), (147, 146, 154, 155), (148, 149, 157, 156), (149, 147, 155, 157), (146, 142, 150, 154), (144, 143, 151, 152), (142, 144, 152, 150), (143, 145, 153, 151), (164, 172, 181, 179), (155, 154, 162, 163), (156, 157, 165, 164), (157, 155, 163, 165), (154, 150, 158, 162), (152, 151, 159, 160), (150, 152, 160, 158), (151, 153, 161, 159), (161, 153, 176, 178), (163, 162, 170, 171), (164, 165, 173, 172), (165, 163, 171, 173), (162, 158, 166, 170), (160, 159, 167, 168), (158, 160, 168, 166), (159, 161, 169, 167), (169, 172, 173, 171, 170, 166, 168, 167), (174, 175, 183, 182), (177, 179, 187, 185), (176, 174, 182, 184), (156, 164, 179, 177), (169, 161, 178, 180), (148, 156, 177, 175), (172, 169, 180, 181), (145, 148, 175, 174), (189, 188, 196, 197), (188, 186, 194, 196), (183, 185, 193, 191), (175, 177, 185, 183), (180, 178, 186, 188), (181, 180, 188, 189), (178, 176, 184, 186), (179, 181, 189, 187), (190, 191, 193, 192), (192, 193, 195, 194), (194, 195, 197, 196), (186, 184, 192, 194), (187, 189, 197, 195), (184, 182, 190, 192), (185, 187, 195, 193), (182, 183, 191, 190), (41, 198, 199, 44), (57, 198, 208, 206), (43, 200, 1014, 996, 1006, 201, 40), (56, 58, 207, 205), (42, 40, 202, 204), (201, 1013, 995, 1005, 56, 205, 209), (40, 201, 209, 202), (58, 57, 206, 207), (206, 208, 216, 214), (203, 204, 212, 211), (202, 209, 217, 210), (205, 207, 215, 213), (204, 202, 210, 212), (208, 203, 211, 216), (207, 206, 214, 215), (209, 205, 213, 217), (216, 211, 219, 224), (215, 214, 222, 223), (214, 216, 224, 222), (211, 212, 220, 219), (213, 215, 223, 221), (217, 213, 221, 225), (210, 217, 225, 218), (212, 210, 218, 220), (218, 225, 241, 234), (220, 218, 234, 236), (224, 219, 235, 240), (223, 222, 238, 239), (222, 224, 240, 238), (219, 220, 236, 235), (221, 223, 239, 237), (225, 221, 237, 241), (236, 234, 233, 231), (240, 235, 232, 227), (239, 238, 229, 228), (238, 240, 227, 229), (235, 236, 231, 232), (237, 239, 228, 230), (241, 237, 230, 226), (234, 241, 226, 233), (228, 229, 246, 247), (227, 232, 243, 248), (231, 233, 242, 244), (233, 226, 249, 242), (226, 230, 245, 249), (230, 228, 247, 245), (232, 231, 244, 243), (229, 227, 248, 246), (248, 259, 309, 308), (261, 246, 307, 310), (243, 244, 323, 343, 336, 264), (245, 247, 347, 360, 345, 262), (249, 245, 262, 258), (242, 249, 258, 265), (244, 242, 265, 324, 344, 323), (248, 243, 264, 259), (247, 246, 261, 341, 361, 347), (264, 336, 332, 251), (261, 259, 256, 254), (341, 261, 254, 337), (259, 264, 251, 256), (324, 265, 250, 331), (265, 258, 257, 250), (258, 262, 253, 257), (262, 345, 351, 253), (254, 256, 272, 270), (251, 332, 333, 267), (253, 351, 353, 269), (257, 253, 269, 273), (250, 257, 273, 266), (331, 250, 266, 334), (256, 251, 267, 272), (337, 254, 270, 338), (270, 272, 280, 278), (267, 333, 329, 275), (266, 273, 281, 274), (353, 271, 279, 349), (268, 334, 326, 276), (272, 267, 275, 280), (338, 270, 278, 339), (273, 269, 277, 281), (326, 274, 282, 325), (280, 275, 283, 288), (339, 278, 286, 350), (281, 277, 285, 289), (286, 288, 296, 294), (283, 328, 330, 291), (282, 289, 297, 290), (346, 287, 295, 348), (277, 349, 346, 285), (274, 281, 289, 282), (275, 329, 328, 283), (278, 280, 288, 286), (327, 290, 298, 335), (296, 291, 299, 304), (295, 352, 342, 303), (297, 293, 301, 306), (289, 285, 293, 297), (350, 286, 294, 352), (288, 283, 291, 296), (325, 282, 290, 327), (252, 331, 334, 268), (333, 268, 276, 329), (291, 330, 305, 299), (332, 252, 268, 333), (293, 348, 340, 301), (290, 297, 306, 298), (330, 292, 300, 305), (294, 296, 304, 302), (310, 307, 311, 314), (259, 261, 310, 309), (246, 248, 308, 307), (314, 311, 315, 318), (308, 309, 313, 312), (309, 310, 314, 313), (307, 308, 312, 311), (318, 315, 319, 322), (312, 313, 317, 316), (313, 314, 318, 317), (311, 312, 316, 315), (319, 320, 321, 322), (316, 317, 321, 320), (317, 318, 322, 321), (315, 316, 320, 319), (328, 284, 292, 330), (336, 263, 252, 332), (263, 324, 331, 252), (284, 325, 327, 292), (334, 266, 274, 326), (276, 326, 325, 284), (292, 327, 335, 300), (336, 343, 323, 263), (323, 344, 324, 263), (329, 276, 284, 328), (348, 295, 303, 340), (255, 337, 338, 271), (269, 353, 349, 277), (285, 346, 348, 293), (345, 360, 347, 260), (260, 341, 337, 255), (287, 350, 352, 295), (351, 255, 271, 353), (271, 338, 339, 279), (279, 339, 350, 287), (349, 279, 287, 346), (352, 294, 302, 342), (347, 361, 341, 260), (345, 260, 255, 351), (356, 355, 301, 353), (356, 353, 303, 354), (354, 357, 392, 391), (357, 358, 364, 363), (299, 358, 302, 304), (301, 355, 298, 306), (355, 356, 440, 439), (356, 354, 415, 416), (303, 352, 357, 354), (352, 302, 358, 357), (363, 364, 368, 367), (299, 333, 362, 359), (358, 299, 359, 364), (333, 357, 363, 362), (367, 368, 372, 371), (359, 362, 366, 365), (364, 359, 365, 368), (362, 363, 367, 366), (371, 372, 376, 375), (365, 366, 370, 369), (368, 365, 369, 372), (366, 367, 371, 370), (375, 376, 380, 379), (369, 370, 374, 373), (372, 369, 373, 376), (370, 371, 375, 374), (379, 380, 384, 383), (373, 374, 378, 377), (376, 373, 377, 380), (374, 375, 379, 378), (383, 384, 388, 387), (377, 378, 382, 381), (380, 377, 381, 384), (378, 379, 383, 382), (387, 388, 385, 386), (381, 382, 386, 385), (384, 381, 385, 388), (382, 383, 387, 386), (391, 392, 396, 395), (333, 300, 389, 390), (357, 333, 390, 392), (300, 354, 391, 389), (395, 396, 400, 399), (390, 389, 393, 394), (392, 390, 394, 396), (389, 391, 395, 393), (399, 400, 404, 403), (394, 393, 397, 398), (396, 394, 398, 400), (393, 395, 399, 397), (403, 404, 408, 407), (398, 397, 401, 402), (400, 398, 402, 404), (397, 399, 403, 401), (407, 408, 412, 411), (402, 401, 405, 406), (404, 402, 406, 408), (401, 403, 407, 405), (411, 412, 410, 409), (406, 405, 409, 410), (408, 406, 410, 412), (405, 407, 411, 409), (416, 415, 419, 420), (335, 356, 416, 414), (354, 300, 413, 415), (300, 335, 414, 413), (420, 419, 423, 424), (414, 416, 420, 418), (415, 413, 417, 419), (413, 414, 418, 417), (424, 423, 427, 428), (418, 420, 424, 422), (419, 417, 421, 423), (417, 418, 422, 421), (428, 427, 431, 432), (422, 424, 428, 426), (423, 421, 425, 427), (421, 422, 426, 425), (432, 431, 435, 436), (426, 428, 432, 430), (427, 425, 429, 431), (425, 426, 430, 429), (434, 436, 435, 433), (430, 432, 436, 434), (431, 429, 433, 435), (429, 430, 434, 433), (439, 440, 444, 443), (298, 355, 439, 437), (356, 335, 438, 440), (335, 298, 437, 438), (443, 444, 448, 447), (437, 439, 443, 441), (440, 438, 442, 444), (438, 437, 441, 442), (447, 448, 452, 451), (441, 443, 447, 445), (444, 442, 446, 448), (442, 441, 445, 446), (451, 452, 456, 455), (445, 447, 451, 449), (448, 446, 450, 452), (446, 445, 449, 450), (455, 456, 460, 459), (449, 451, 455, 453), (452, 450, 454, 456), (450, 449, 453, 454), (458, 457, 459, 460), (453, 455, 459, 457), (456, 454, 458, 460), (454, 453, 457, 458), (515, 698, 699, 516), (568, 561, 560, 569), (504, 484, 464, 477), (513, 469, 462, 475), (525, 524, 518, 517), (461, 465, 485, 467), (467, 485, 486, 468), (527, 529, 519, 515), (465, 466, 487, 485), (485, 487, 488, 486), (529, 531, 521, 519), (463, 480, 489, 478), (478, 489, 490, 479), (480, 481, 491, 489), (489, 491, 492, 490), (481, 482, 493, 491), (491, 493, 494, 492), (482, 464, 484, 493), (493, 484, 483, 494), (461, 470, 495, 465), (465, 495, 496, 466), (470, 471, 497, 495), (471, 472, 498, 497), (495, 497, 496), (472, 463, 478, 498), (25, 496, 26), (474, 500, 475, 462), (500, 502, 476, 475), (502, 504, 477, 476), (473, 499, 500, 474), (499, 501, 502, 500), (501, 503, 504, 502), (503, 483, 484, 504), (482, 507, 477, 464), (507, 510, 476, 477), (510, 513, 475, 476), (463, 472, 505, 480), (480, 505, 506, 481), (481, 506, 507, 482), (472, 471, 508, 505), (505, 508, 509, 506), (506, 509, 510, 507), (471, 470, 511, 508), (508, 511, 512, 509), (509, 512, 513, 510), (470, 461, 467, 511), (511, 467, 468, 512), (512, 468, 469, 513), (522, 517, 540, 545), (521, 522, 545, 544), (693, 694, 542, 538), (519, 521, 544, 542, 694), (533, 527, 515, 516), (524, 536, 514, 1007, 997, 1015, 518), (536, 533, 516, 514), (473, 474, 523, 526), (526, 523, 524, 525), (468, 486, 530, 528), (528, 530, 529, 527), (486, 488, 532, 530), (530, 532, 531, 529), (469, 468, 528, 534), (534, 528, 527, 533), (474, 462, 535, 523), (523, 535, 536, 524), (462, 469, 534, 535), (535, 534, 533, 536), (545, 540, 548, 552), (544, 545, 552, 551), (538, 542, 550, 546), (542, 544, 551, 550), (517, 518, 1008, 998, 1016, 695, 541, 540), (693, 703, 698, 515), (695, 1018, 1000, 1010, 696, 537, 541), (552, 548, 555, 559), (546, 550, 557, 553), (979, 985, 991, 989), (556, 555, 1083, 1084), (539, 538, 546, 547), (541, 537, 520, 549), (537, 539, 547, 520), (567, 564, 562, 566), (549, 556, 1084, 1082), (547, 546, 553, 554), (549, 520, 543, 556), (520, 547, 554, 543), (563, 565, 560, 561), (562, 564, 565, 563), (556, 568, 569, 555), (558, 567, 566, 557), (553, 571, 572, 554), (554, 572, 570, 543), (543, 570, 568, 556), (553, 557, 566, 571), (566, 576, 579, 571), (570, 578, 577, 568), (571, 579, 580, 572), (572, 580, 578, 570), (568, 577, 573, 561), (563, 575, 574, 562), (561, 573, 575, 563), (562, 574, 576, 566), (584, 592, 1063, 1059), (595, 587, 1062, 1066), (579, 587, 588, 580), (580, 588, 586, 578), (577, 585, 581, 573), (575, 583, 582, 574), (573, 581, 583, 575), (574, 582, 584, 576), (586, 594, 1065, 1061), (593, 585, 1060, 1064), (587, 595, 596, 588), (588, 596, 594, 586), (585, 593, 589, 581), (583, 591, 590, 582), (581, 589, 591, 583), (582, 590, 592, 584), (592, 600, 603, 595), (594, 602, 601, 593), (595, 603, 604, 596), (596, 604, 602, 594), (593, 601, 597, 589), (591, 599, 598, 590), (589, 597, 599, 591), (590, 598, 600, 592), (600, 608, 611, 603), (602, 610, 609, 601), (603, 611, 612, 604), (604, 612, 610, 602), (601, 609, 605, 597), (599, 607, 606, 598), (597, 605, 607, 599), (598, 606, 608, 600), (608, 616, 619, 611), (610, 618, 617, 609), (611, 619, 620, 612), (612, 620, 618, 610), (609, 617, 613, 605), (607, 615, 614, 606), (605, 613, 615, 607), (606, 614, 616, 608), (616, 624, 627, 619), (618, 626, 625, 617), (619, 627, 628, 620), (620, 628, 626, 618), (617, 625, 621, 613), (615, 623, 622, 614), (613, 621, 623, 615), (614, 622, 624, 616), (624, 632, 635, 627), (626, 634, 633, 625), (627, 635, 636, 628), (628, 636, 634, 626), (625, 633, 629, 621), (623, 631, 630, 622), (621, 629, 631, 623), (622, 630, 632, 624), (632, 640, 643, 635), (634, 642, 641, 633), (635, 643, 644, 636), (636, 644, 642, 634), (633, 641, 637, 629), (631, 639, 638, 630), (629, 637, 639, 631), (630, 638, 640, 632), (648, 671, 669, 640), (642, 650, 649, 641), (643, 651, 652, 644), (644, 652, 650, 642), (641, 649, 645, 637), (639, 647, 646, 638), (637, 645, 647, 639), (638, 646, 648, 640), (659, 674, 676, 667), (650, 658, 657, 649), (651, 659, 660, 652), (652, 660, 658, 650), (649, 657, 653, 645), (647, 655, 654, 646), (645, 653, 655, 647), (646, 654, 656, 648), (656, 673, 671, 648), (658, 666, 665, 657), (659, 667, 668, 660), (660, 668, 666, 658), (657, 665, 661, 653), (655, 663, 662, 654), (653, 661, 663, 655), (654, 662, 664, 656), (664, 662, 663, 661, 665, 666, 668, 667), (669, 677, 678, 670), (672, 680, 682, 674), (671, 679, 677, 669), (651, 672, 674, 659), (664, 675, 673, 656), (643, 670, 672, 651), (667, 676, 675, 664), (640, 669, 670, 643), (684, 692, 691, 683), (683, 691, 689, 681), (678, 686, 688, 680), (670, 678, 680, 672), (675, 683, 681, 673), (676, 684, 683, 675), (673, 681, 679, 671), (674, 682, 684, 676), (685, 687, 688, 686), (687, 689, 690, 688), (689, 691, 692, 690), (681, 689, 687, 679), (682, 690, 692, 684), (679, 687, 685, 677), (680, 688, 690, 682), (677, 685, 686, 678), (515, 519, 694, 693), (538, 701, 703, 693), (1028, 1017, 696, 1010), (537, 700, 702, 539), (516, 699, 697, 514), (696, 704, 700, 537), (514, 697, 704, 696, 1017, 999, 1009), (539, 702, 701, 538), (701, 709, 711, 703), (698, 706, 707, 699), (697, 705, 712, 704), (700, 708, 710, 702), (699, 707, 705, 697), (703, 711, 706, 698), (702, 710, 709, 701), (704, 712, 708, 700), (711, 719, 714, 706), (710, 718, 717, 709), (709, 717, 719, 711), (706, 714, 715, 707), (708, 716, 718, 710), (712, 720, 716, 708), (705, 713, 720, 712), (707, 715, 713, 705), (713, 729, 736, 720), (715, 731, 729, 713), (719, 735, 730, 714), (718, 734, 733, 717), (717, 733, 735, 719), (714, 730, 731, 715), (716, 732, 734, 718), (720, 736, 732, 716), (731, 726, 728, 729), (735, 722, 727, 730), (734, 723, 724, 733), (733, 724, 722, 735), (730, 727, 726, 731), (732, 725, 723, 734), (736, 721, 725, 732), (729, 728, 721, 736), (723, 742, 741, 724), (722, 743, 738, 727), (726, 739, 737, 728), (728, 737, 744, 721), (721, 744, 740, 725), (725, 740, 742, 723), (727, 738, 739, 726), (724, 741, 743, 722), (743, 803, 804, 754), (756, 805, 802, 741), (738, 759, 831, 838, 818, 739), (740, 757, 840, 855, 842, 742), (744, 753, 757, 740), (737, 760, 753, 744), (739, 818, 839, 819, 760, 737), (743, 754, 759, 738), (742, 842, 856, 836, 756, 741), (759, 746, 827, 831), (756, 749, 751, 754), (836, 832, 749, 756), (754, 751, 746, 759), (819, 826, 745, 760), (760, 745, 752, 753), (753, 752, 748, 757), (757, 748, 846, 840), (749, 765, 767, 751), (746, 762, 828, 827), (748, 764, 848, 846), (752, 768, 764, 748), (745, 761, 768, 752), (826, 829, 761, 745), (751, 767, 762, 746), (832, 833, 765, 749), (765, 773, 775, 767), (762, 770, 824, 828), (761, 769, 776, 768), (848, 844, 774, 766), (763, 771, 821, 829), (767, 775, 770, 762), (833, 834, 773, 765), (768, 776, 772, 764), (821, 820, 777, 769), (775, 783, 778, 770), (834, 845, 781, 773), (776, 784, 780, 772), (781, 789, 791, 783), (778, 786, 825, 823), (777, 785, 792, 784), (841, 843, 790, 782), (772, 780, 841, 844), (769, 777, 784, 776), (770, 778, 823, 824), (773, 781, 783, 775), (822, 830, 793, 785), (791, 799, 794, 786), (790, 798, 837, 847), (792, 801, 796, 788), (784, 792, 788, 780), (845, 847, 789, 781), (783, 791, 786, 778), (820, 822, 785, 777), (747, 763, 829, 826), (828, 824, 771, 763), (786, 794, 800, 825), (827, 828, 763, 747), (788, 796, 835, 843), (785, 793, 801, 792), (825, 800, 795, 787), (789, 797, 799, 791), (805, 809, 806, 802), (754, 804, 805, 756), (741, 802, 803, 743), (809, 813, 810, 806), (803, 807, 808, 804), (804, 808, 809, 805), (802, 806, 807, 803), (813, 817, 814, 810), (807, 811, 812, 808), (808, 812, 813, 809), (806, 810, 811, 807), (814, 817, 816, 815), (811, 815, 816, 812), (812, 816, 817, 813), (810, 814, 815, 811), (823, 825, 787, 779), (831, 827, 747, 758), (758, 747, 826, 819), (779, 787, 822, 820), (829, 821, 769, 761), (771, 779, 820, 821), (787, 795, 830, 822), (831, 758, 818, 838), (818, 758, 819, 839), (824, 823, 779, 771), (843, 835, 798, 790), (750, 766, 833, 832), (764, 772, 844, 848), (780, 788, 843, 841), (840, 755, 842, 855), (755, 750, 832, 836), (782, 790, 847, 845), (846, 848, 766, 750), (766, 774, 834, 833), (774, 782, 845, 834), (844, 841, 782, 774), (847, 837, 797, 789), (842, 755, 836, 856), (840, 846, 750, 755), (851, 848, 796, 850), (851, 849, 798, 848), (849, 886, 887, 852), (852, 858, 859, 853), (794, 799, 797, 853), (796, 801, 793, 850), (850, 934, 935, 851), (851, 911, 910, 849), (798, 849, 852, 847), (847, 852, 853, 797), (858, 862, 863, 859), (794, 854, 857, 828), (853, 859, 854, 794), (828, 857, 858, 852), (862, 866, 867, 863), (854, 860, 861, 857), (859, 863, 860, 854), (857, 861, 862, 858), (866, 870, 871, 867), (860, 864, 865, 861), (863, 867, 864, 860), (861, 865, 866, 862), (870, 874, 875, 871), (864, 868, 869, 865), (867, 871, 868, 864), (865, 869, 870, 866), (874, 878, 879, 875), (868, 872, 873, 869), (871, 875, 872, 868), (869, 873, 874, 870), (878, 882, 883, 879), (872, 876, 877, 873), (875, 879, 876, 872), (873, 877, 878, 874), (882, 881, 880, 883), (876, 880, 881, 877), (879, 883, 880, 876), (877, 881, 882, 878), (886, 890, 891, 887), (828, 885, 884, 795), (852, 887, 885, 828), (795, 884, 886, 849), (890, 894, 895, 891), (885, 889, 888, 884), (887, 891, 889, 885), (884, 888, 890, 886), (894, 898, 899, 895), (889, 893, 892, 888), (891, 895, 893, 889), (888, 892, 894, 890), (898, 902, 903, 899), (893, 897, 896, 892), (895, 899, 897, 893), (892, 896, 898, 894), (902, 906, 907, 903), (897, 901, 900, 896), (899, 903, 901, 897), (896, 900, 902, 898), (906, 904, 905, 907), (901, 905, 904, 900), (903, 907, 905, 901), (900, 904, 906, 902), (911, 915, 914, 910), (830, 909, 911, 851), (849, 910, 908, 795), (795, 908, 909, 830), (915, 919, 918, 914), (909, 913, 915, 911), (910, 914, 912, 908), (908, 912, 913, 909), (919, 923, 922, 918), (913, 917, 919, 915), (914, 918, 916, 912), (912, 916, 917, 913), (923, 927, 926, 922), (917, 921, 923, 919), (918, 922, 920, 916), (916, 920, 921, 917), (927, 931, 930, 926), (921, 925, 927, 923), (922, 926, 924, 920), (920, 924, 925, 921), (929, 928, 930, 931), (925, 929, 931, 927), (926, 930, 928, 924), (924, 928, 929, 925), (934, 938, 939, 935), (793, 932, 934, 850), (851, 935, 933, 830), (830, 933, 932, 793), (938, 942, 943, 939), (932, 936, 938, 934), (935, 939, 937, 933), (933, 937, 936, 932), (942, 946, 947, 943), (936, 940, 942, 938), (939, 943, 941, 937), (937, 941, 940, 936), (946, 950, 951, 947), (940, 944, 946, 942), (943, 947, 945, 941), (941, 945, 944, 940), (950, 954, 955, 951), (944, 948, 950, 946), (947, 951, 949, 945), (945, 949, 948, 944), (953, 955, 954, 952), (948, 952, 954, 950), (951, 955, 953, 949), (949, 953, 952, 948), (497, 498, 496), (498, 478, 479, 496), (959, 960, 965, 964, 972), (77, 75, 83, 85, 84, 76), (544, 521, 960, 959), (44, 199, 956, 958), (957, 60, 966, 968), (963, 961, 962, 971, 964, 965), (960, 958, 963, 965), (958, 956, 961, 963), (974, 972, 964, 971), (956, 957, 973, 962, 961), (966, 967, 969, 968), (544, 959, 969, 967), (959, 970, 957, 968, 969), (60, 544, 967, 966), (973, 974, 971, 962), (957, 970, 974, 973), (970, 959, 972, 974), (979, 977, 983, 985), (558, 557, 987, 988), (550, 551, 978, 977), (69, 558, 980, 976), (65, 69, 976, 975), (551, 65, 975, 978), (981, 982, 986, 984), (983, 984, 986, 985), (977, 978, 984, 983), (976, 980, 986, 982), (975, 976, 982, 981), (978, 975, 981, 984), (988, 987, 989, 990), (990, 989, 991, 992), (985, 986, 992, 991), (557, 979, 989, 987), (980, 558, 988, 990), (986, 980, 990, 992), (1029, 1019, 995, 1013), (1030, 1020, 1001, 1021), (1041, 1031, 1052, 1054), (1032, 1023, 1000, 1018), (1033, 1024, 1002, 1025), (1034, 1009, 999, 1026), (1019, 1027, 1005, 995), (1001, 1022, 1027, 1019), (1022, 993, 1003, 1027), (1023, 1028, 1010, 1000), (1002, 1026, 1028, 1023), (1026, 999, 1017, 1028), (1006, 1029, 1013, 201), (996, 1021, 1029, 1006), (1021, 1001, 1019, 1029), (1014, 1030, 1021, 996), (200, 1012, 1030, 1014), (1012, 994, 1020, 1030), (1025, 1032, 1042, 1040), (994, 1004, 1031, 1020), (1004, 59, 1011, 1031), (1042, 1032, 1046, 1048), (1016, 1037, 1047, 1044), (1025, 1002, 1023, 1032), (1008, 1033, 1025, 998), (518, 1015, 1033, 1008), (1015, 997, 1024, 1033), (1024, 1034, 1026, 1002), (997, 1007, 1034, 1024), (1007, 514, 1009, 1034), (1038, 1041, 1039, 1036), (1035, 1040, 1042, 1037), (1020, 1031, 1041, 1038), (1022, 1039, 1053, 1051), (1001, 1020, 1038, 1036), (1016, 998, 1035, 1037), (998, 1025, 1040, 1035), (1022, 1001, 1036, 1039), (1044, 1046, 1045, 1043), (1046, 1044, 1047, 1048), (1037, 1042, 1048, 1047), (1032, 1018, 1045, 1046), (1018, 695, 1043, 1045), (695, 1016, 1044, 1043), (1052, 1050, 1049, 1051), (1052, 1051, 1053, 1054), (1039, 1041, 1054, 1053), (1031, 1011, 1050, 1052), (993, 1022, 1051, 1049), (1011, 993, 1049, 1050), (592, 595, 1066, 1063), (594, 593, 1064, 1065), (585, 577, 1056, 1060), (578, 586, 1061, 1057), (587, 579, 1058, 1062), (576, 584, 1059, 1055), (579, 576, 1055, 1058), (577, 578, 1068, 1067), (1059, 1063, 1064, 1060, 1056, 1055), (1058, 1057, 1061, 1065, 1066, 1062), (594, 593, 1063, 1066), (1058, 578, 1072, 1074), (1067, 1068, 1070, 1069), (578, 1057, 1070, 1068), (1056, 577, 1067, 1069), (1057, 1056, 1069, 1070), (1074, 1072, 1076, 1078), (577, 1055, 1073, 1071), (1055, 1058, 1074, 1073), (578, 577, 1071, 1072), (1078, 1076, 1075, 1077), (1071, 1073, 1077, 1075), (1073, 1074, 1078, 1077), (1072, 1071, 1075, 1076), (1084, 1083, 1089, 1090), (1082, 1084, 1090, 1088), (541, 549, 1082, 1080), (540, 541, 1080, 1079), (555, 548, 1081, 1083), (548, 540, 1079, 1081), (1085, 1086, 1088, 1087), (1087, 1088, 1090, 1089), (1080, 1082, 1088, 1086), (1079, 1080, 1086, 1085), (1083, 1081, 1087, 1089), (1081, 1079, 1085, 1087)])
me_cube.polygons.foreach_set('material_index', [0, 0, 0, 0, 0, 0, 0, 0, 0, 0, 0, 0, 0, 0, 0, 0, 0, 0, 0, 0, 0, 0, 0, 0, 0, 0, 0, 0, 0, 0, 0, 0, 0, 0, 0, 0, 0, 0, 0, 0, 0, 0, 0, 0, 0, 0, 0, 0, 0, 0, 0, 0, 0, 0, 0, 0, 0, 0, 0, 0, 0, 0, 0, 0, 0, 0, 0, 0, 0, 0, 0, 0, 0, 0, 0, 0, 0, 0, 0, 0, 0, 0, 0, 0, 0, 0, 0, 0, 0, 0, 0, 0, 0, 0, 0, 0, 0, 0, 0, 0, 0, 0, 0, 0, 0, 0, 0, 0, 0, 0, 0, 0, 0, 0, 0, 0, 0, 0, 0, 0, 0, 0, 0, 0, 0, 0, 0, 0, 0, 0, 0, 0, 0, 0, 0, 0, 0, 0, 0, 0, 0, 0, 0, 0, 0, 0, 0, 0, 0, 0, 0, 0, 0, 0, 0, 0, 0, 0, 0, 0, 0, 0, 0, 0, 0, 0, 0, 0, 0, 0, 0, 0, 0, 0, 0, 0, 0, 0, 0, 0, 0, 0, 0, 0, 0, 0, 0, 0, 0, 0, 0, 0, 0, 0, 0, 0, 0, 0, 0, 0, 0, 0, 0, 0, 0, 0, 0, 0, 0, 0, 0, 0, 0, 0, 0, 0, 0, 0, 0, 0, 0, 0, 0, 0, 0, 0, 0, 0, 0, 0, 0, 0, 0, 0, 0, 0, 0, 0, 0, 0, 0, 0, 0, 0, 0, 0, 0, 0, 0, 0, 0, 0, 0, 0, 0, 0, 0, 0, 0, 0, 0, 0, 0, 0, 0, 0, 0, 0, 0, 0, 0, 0, 0, 0, 0, 0, 0, 0, 0, 0, 0, 0, 0, 0, 0, 0, 0, 0, 0, 0, 0, 0, 0, 0, 0, 0, 0, 0, 0, 0, 0, 0, 0, 0, 0, 0, 0, 0, 0, 0, 0, 0, 0, 0, 0, 0, 0, 0, 0, 0, 0, 0, 0, 0, 0, 0, 0, 0, 0, 0, 0, 0, 0, 0, 0, 0, 0, 0, 0, 0, 0, 0, 0, 0, 0, 0, 0, 0, 0, 0, 0, 0, 0, 0, 0, 0, 0, 0, 0, 0, 0, 0, 0, 0, 0, 0, 0, 0, 0, 0, 0, 0, 0, 0, 0, 0, 0, 0, 0, 0, 0, 0, 0, 0, 0, 0, 0, 0, 0, 0, 0, 0, 0, 0, 0, 0, 0, 0, 0, 0, 0, 0, 0, 0, 0, 0, 0, 0, 0, 0, 0, 0, 0, 0, 0, 0, 0, 0, 0, 0, 0, 0, 0, 0, 0, 0, 0, 0, 0, 0, 0, 0, 0, 0, 0, 0, 0, 0, 0, 0, 0, 0, 0, 0, 0, 0, 0, 0, 0, 0, 0, 0, 0, 0, 0, 0, 0, 0, 0, 0, 0, 0, 0, 0, 0, 0, 0, 0, 0, 0, 0, 0, 0, 0, 0, 0, 0, 0, 0, 0, 0, 0, 0, 0, 0, 0, 0, 0, 0, 0, 0, 0, 0, 0, 0, 0, 0, 0, 0, 0, 0, 0, 0, 0, 0, 0, 0, 0, 0, 0, 0, 0, 0, 0, 0, 0, 0, 0, 0, 0, 0, 0, 0, 0, 0, 0, 0, 0, 0, 0, 0, 0, 0, 0, 0, 0, 0, 0, 0, 0, 0, 0, 0, 2, 0, 0, 0, 0, 0, 0, 0, 0, 0, 0, 0, 0, 0, 0, 0, 0, 0, 0, 0, 0, 0, 0, 0, 0, 0, 0, 0, 0, 0, 0, 0, 0, 0, 0, 0, 0, 0, 0, 0, 0, 0, 0, 0, 0, 0, 0, 0, 0, 0, 0, 0, 0, 0, 0, 0, 0, 0, 0, 0, 0, 0, 0, 0, 0, 0, 0, 0, 0, 0, 0, 0, 0, 0, 0, 0, 0, 0, 0, 0, 0, 0, 0, 0, 0, 0, 0, 0, 0, 0, 0, 0, 0, 0, 0, 0, 0, 0, 0, 0, 0, 0, 0, 0, 0, 0, 0, 0, 0, 0, 0, 0, 0, 0, 0, 0, 0, 0, 0, 0, 0, 0, 0, 0, 0, 0, 0, 0, 0, 0, 0, 0, 0, 0, 0, 0, 0, 0, 0, 0, 0, 0, 0, 0, 0, 0, 0, 0, 0, 0, 0, 0, 0, 0, 0, 0, 0, 0, 0, 0, 0, 0, 0, 0, 0, 0, 0, 0, 0, 0, 0, 0, 0, 0, 0, 0, 0, 0, 0, 0, 0, 0, 0, 0, 0, 0, 0, 0, 0, 0, 0, 0, 0, 0, 0, 0, 0, 0, 0, 0, 0, 0, 0, 0, 0, 0, 0, 0, 0, 0, 0, 0, 0, 0, 0, 0, 0, 0, 0, 0, 0, 0, 0, 0, 0, 0, 0, 0, 0, 0, 0, 0, 0, 0, 0, 0, 0, 0, 0, 0, 0, 0, 0, 0, 0, 0, 0, 0, 0, 0, 0, 0, 0, 0, 0, 0, 0, 0, 0, 0, 0, 0, 0, 0, 0, 0, 0, 0, 0, 0, 0, 0, 0, 0, 0, 0, 0, 0, 0, 0, 0, 0, 0, 0, 0, 0, 0, 0, 0, 0, 0, 0, 0, 0, 0, 0, 0, 0, 0, 0, 0, 0, 0, 0, 0, 0, 0, 0, 0, 0, 0, 0, 0, 0, 0, 0, 0, 0, 0, 0, 0, 0, 0, 0, 0, 0, 0, 0, 0, 0, 0, 0, 0, 0, 0, 0, 0, 0, 0, 0, 0, 0, 0, 0, 0, 0, 0, 0, 0, 0, 0, 0, 0, 0, 0, 0, 0, 0, 0, 0, 0, 0, 0, 0, 0, 0, 0, 0, 0, 0, 0, 0, 0, 0, 0, 0, 0, 0, 0, 0, 0, 0, 0, 0, 0, 0, 0, 0, 0, 0, 0, 0, 0, 0, 0, 0, 0, 0, 0, 2, 0, 0, 0, 0, 1, 2, 2, 1, 2, 1, 0, 1, 0, 1, 1, 1, 2, 0, 0, 0, 0, 0, 1, 1, 2, 2, 2, 2, 1, 1, 1, 0, 0, 2, 0, 0, 2, 0, 0, 0, 0, 0, 0, 0, 0, 0, 0, 0, 0, 0, 0, 0, 2, 0, 0, 2, 2, 0, 0, 0, 0, 0, 0, 0, 1, 1, 2, 2, 2, 2, 2, 2, 1, 1, 1, 0, 0, 0, 1, 1, 1, 0, 0, 0, 1, 1, 0, 0, 0, 0, 0, 0, 0, 0, 1, 0, 0, 0, 0, 0, 4, 0, 0, 0, 4, 4, 4, 4, 2, 2, 0, 0, 0, 0, 1, 1, 2, 2, 2, 2])
me_cube.materials.append(mat_zombie_skin)
me_cube.materials.append(mat_zombie_blood)
me_cube.materials.append(mat_zombie_blood2)
me_cube.materials.append(mat_zombie_blade)
me_cube.materials.append(mat_zombie_bone)
me_cube.use_remesh_preserve_volume = False
me_cube.use_remesh_preserve_attributes = False
me_cube.use_mirror_vertex_groups = False
me_cube.update()
arm_armature = bpy.data.armatures.new('Armature')  # bones are not reproduced

# ---- objects
ob_armature = bpy.data.objects.new('Armature', arm_armature)
ob_cube = bpy.data.objects.new('Cube', me_cube)
ob_lamp = bpy.data.objects.new('Lamp', light_lamp)
ob_camera = bpy.data.objects.new('Camera', cam_camera)

# ---- transforms, parenting, visibility, modifiers, constraints
ob_armature.location = (0.001738, 0.0, 0.0)
ob_armature.rotation_euler = (0.0, -0.0, 1.571)
ob_armature.scale = (0.1613, 0.1613, 0.1613)
ob_armature.lineart.crease_threshold = 0.0
ob_cube.parent = ob_armature
ob_cube.matrix_parent_inverse = Matrix(((-1.948e-05, 6.198, 0.0, 3.387e-08), (-6.198, -1.948e-05, 0.0, 0.01078), (0.0, 0.0, 6.198, 0.0), (0.0, 0.0, 0.0, 1.0)))
ob_cube.location = (0.0009103, 0.05305, 0.6256)
ob_cube.rotation_euler = (0.0, -0.0, 1.571)
ob_cube.scale = (0.05366, 0.05366, 0.05366)
ob_cube.lock_rotations_4d = False
ob_cube.empty_display_type = 'ARROWS'
ob_cube.lineart.crease_threshold = 0.0
_vg = ob_cube.vertex_groups.new(name='Bone')
_vg.add([552], 1.0, 'REPLACE')
_vg = ob_cube.vertex_groups.new(name='Bone.011')
for _i, _w in zip([43, 44, 50, 56, 57, 58, 59, 60, 199, 200, 207, 517, 518, 519, 521, 522, 529, 531, 532, 537, 538, 539, 540, 541, 542, 544, 545, 552, 694, 695, 696, 700, 704, 956, 957, 958, 959, 960, 961, 962, 963, 964, 965, 966, 967, 968, 969, 970, 971, 972, 973, 974, 993, 994, 995, 996, 997, 998, 999, 1000, 1001, 1002, 1003, 1004, 1005, 1006, 1007, 1008, 1009, 1010, 1011, 1012, 1013, 1014, 1015, 1016, 1017, 1018, 1019, 1020, 1021, 1022, 1023, 1024, 1025, 1026, 1027, 1028, 1029, 1030, 1031, 1032, 1033, 1034, 1035, 1036, 1037, 1038, 1039, 1040, 1041, 1042, 1043, 1044, 1045, 1046, 1047, 1048, 1049, 1050, 1051, 1052, 1053, 1054, 1079, 1080, 1085, 1086], [1.0, 0.9993, 0.03094, 0.9979, 2.628e-07, 4.527e-07, 1.0, 0.07114, 1.0, 1.0, 0.07177, 1.0, 1.0, 0.9927, 1.0, 0.9935, 0.01194, 0.3247, 0.0004135, 1.0, 0.00253, 1.825e-06, 1.0, 1.0, 0.0004719, 1.0, 0.7666, 0.2194, 1.0, 1.0, 0.01098, 0.001073, 0.005806, 1.0, 0.07114, 0.9993, 1.0, 1.0, 1.0, 0.07114, 0.9993, 1.0, 1.0, 0.07114, 1.0, 0.07114, 1.0, 0.5356, 0.5356, 1.0, 0.07114, 0.5356, 0.9989, 1.0, 0.4989, 0.5, 0.5, 1.0, 0.005491, 0.5055, 0.7495, 0.5027, 0.9984, 1.0, 0.7484, 0.25, 0.25, 1.0, 0.002746, 0.2582, 0.9995, 1.0, 0.2495, 0.75, 0.75, 1.0, 0.008237, 0.7527, 0.6242, 0.8747, 0.6247, 0.8742, 0.5041, 0.5014, 0.7514, 0.2541, 0.8113, 0.2562, 0.4371, 0.8124, 0.9371, 0.7521, 0.7507, 0.2521, 1.0, 0.7495, 1.0, 0.8747, 0.8742, 0.7514, 0.9371, 0.7521, 1.0, 1.0, 0.7527, 0.7521, 1.0, 0.7521, 0.9989, 0.9995, 0.8742, 0.9371, 0.8742, 0.9371, 1.0, 1.0, 1.0, 1.0]): _vg.add([_i], _w, 'REPLACE')
_vg = ob_cube.vertex_groups.new(name='Bone.012')
for _i, _w in zip([40, 41, 42, 44, 198, 199, 200, 201, 202, 203, 204, 205, 206, 207, 208, 209, 521, 522, 956, 958, 960, 961, 963, 965, 994, 995, 996, 1001, 1004, 1005, 1006, 1012, 1013, 1014, 1019, 1020, 1021, 1022, 1027, 1029, 1030, 1031, 1036, 1038, 1039, 1041, 1051, 1052, 1053, 1054], [0.0617, 0.3888, 0.2014, 0.3461, 0.9034, 0.814, 0.06678, 0.5953, 0.5678, 0.4889, 0.5794, 0.3222, 0.2242, 0.2423, 0.421, 0.53, 0.2777, 0.8106, 0.814, 0.3461, 0.2777, 0.814, 0.3461, 0.2777, 0.03339, 0.2977, 0.3311, 0.1655, 0.0167, 0.1488, 0.4632, 0.05009, 0.4465, 0.1989, 0.2316, 0.09946, 0.2483, 0.08276, 0.1158, 0.3474, 0.1492, 0.04973, 0.1655, 0.09946, 0.08276, 0.04973, 0.08276, 0.04973, 0.08276, 0.04973]): _vg.add([_i], _w, 'REPLACE')
_vg = ob_cube.vertex_groups.new(name='Bone.013')
for _i, _w in zip([198, 202, 203, 204, 205, 206, 207, 208, 209, 210, 211, 212, 213, 214, 215, 216, 217, 218, 219, 220, 221, 222, 223, 224, 225, 234, 235, 236, 238, 239, 240], [0.04425, 1.0, 0.9998, 1.0, 0.9995, 0.986, 1.0, 0.999, 0.996, 1.0, 1.0, 1.0, 1.0, 1.0, 1.0, 1.0, 1.0, 0.9756, 0.9998, 1.0, 0.9403, 0.9783, 0.9871, 0.9703, 0.9028, 0.02158, 0.1288, 0.1525, 0.02917, 0.01995, 0.04203]): _vg.add([_i], _w, 'REPLACE')
_vg = ob_cube.vertex_groups.new(name='Bone.014')
for _i, _w in zip([211, 214, 216, 218, 219, 220, 221, 222, 223, 224, 225, 226, 227, 228, 229, 230, 231, 232, 233, 234, 235, 236, 237, 238, 239, 240, 241, 242, 243, 244, 245, 246, 247, 248, 249, 250, 251, 252, 253, 254, 255, 256, 257, 258, 259, 260, 261, 262, 263, 264, 265, 266, 267, 268, 269, 270, 271, 272, 273, 274, 275, 276, 277, 278, 279, 280, 281, 282, 283, 284, 285, 286, 287, 288, 289, 290, 291, 292, 293, 294, 295, 296, 297, 298, 299, 300, 301, 302, 303, 304, 305, 306, 307, 308, 309, 310, 311, 312, 313, 314, 315, 323, 324, 325, 326, 327, 328, 329, 330, 331, 332, 333, 334, 335, 336, 337, 338, 339, 340, 341, 342, 343, 344, 345, 346, 347, 348, 349, 350, 351, 352, 353, 354, 355, 356, 357, 358, 359, 360, 361, 362, 363, 364, 365, 366, 367, 368, 389, 390, 391, 392, 393, 394, 395, 396, 413, 414, 415, 416, 417, 418, 419, 420, 421, 422, 423, 424, 437, 438, 439, 440, 441, 442, 443, 444], [0.2706, 0.1442, 0.3502, 0.9732, 1.0, 1.0, 0.9382, 0.9815, 0.9865, 0.9765, 0.9015, 0.8875, 0.9691, 0.9915, 0.9814, 0.9374, 1.0, 1.0, 0.9704, 0.9758, 1.0, 1.0, 0.9354, 0.9787, 0.9752, 0.9831, 0.9162, 0.8914, 0.9783, 1.0, 0.864, 0.9117, 0.9971, 0.791, 0.6827, 0.6906, 0.8427, 0.9755, 0.6934, 0.8047, 0.9634, 0.6635, 0.4752, 0.5344, 0.6699, 0.979, 0.834, 0.7589, 0.9893, 0.8977, 0.7611, 0.6296, 0.7899, 0.9409, 0.632, 0.7486, 0.9253, 0.6012, 0.4078, 0.6122, 0.7745, 0.9296, 0.6144, 0.7323, 0.9133, 0.5834, 0.3888, 0.6122, 0.7745, 0.9296, 0.6144, 0.7323, 0.9133, 0.5834, 0.3888, 0.6122, 0.7745, 0.9296, 0.6144, 0.7323, 0.9133, 0.5834, 0.3888, 0.6201, 0.8024, 0.9337, 0.6673, 0.7723, 0.9156, 0.6223, 0.9164, 0.4392, 0.6937, 0.5821, 0.5213, 0.6492, 0.3546, 0.2401, 0.1736, 0.2934, 0.06463, 1.0, 0.9386, 0.8423, 0.8423, 0.8423, 0.9166, 0.9166, 0.9166, 0.9036, 0.9651, 0.9169, 0.8563, 0.8405, 0.9868, 0.9413, 0.8985, 0.8854, 0.8368, 0.9658, 0.8854, 1.0, 0.9839, 0.9322, 0.8366, 0.9941, 0.8366, 0.8366, 0.8854, 0.8998, 0.8871, 0.8422, 0.9408, 0.6682, 0.8558, 0.9076, 0.7666, 0.6012, 0.9702, 0.9882, 0.7152, 0.7112, 0.5923, 0.2326, 0.3585, 0.3529, 0.222, 0.8786, 0.8613, 0.8867, 0.8627, 0.5233, 0.5041, 0.5327, 0.5052, 0.8288, 0.7818, 0.8396, 0.7929, 0.507, 0.4588, 0.5189, 0.4696, 0.1799, 0.1292, 0.1928, 0.1404, 0.588, 0.7146, 0.5999, 0.7246, 0.2039, 0.3136, 0.2113, 0.3209]): _vg.add([_i], _w, 'REPLACE')
_vg = ob_cube.vertex_groups.new(name='Bone.015')
for _i, _w in zip([243, 244, 254, 256, 259, 261, 264, 309, 323, 343], [0.2081, 0.8405, 0.1663, 0.6306, 0.924, 0.5091, 0.4838, 0.191, 0.4724, 0.4477]): _vg.add([_i], _w, 'REPLACE')
_vg = ob_cube.vertex_groups.new(name='Bone.016')
for _i, _w in zip([256, 259, 309, 310, 313, 314], [0.5106, 0.985, 1.0, 0.8382, 0.7761, 0.7906]): _vg.add([_i], _w, 'REPLACE')
_vg = ob_cube.vertex_groups.new(name='Bone.017')
for _i, _w in zip([246, 307, 308, 309, 310, 311, 312, 313, 314, 315, 316, 317, 318, 319, 320, 321, 322], [4.681e-05, 0.2496, 0.09373, 0.05595, 0.06775, 1.0, 0.9998, 1.0, 1.0, 1.0, 1.0, 1.0, 1.0, 1.0, 1.0, 1.0, 1.0]): _vg.add([_i], _w, 'REPLACE')
_vg = ob_cube.vertex_groups.new(name='Bone.018')
for _i, _w in zip([244, 299, 336, 343, 357, 358], [0.4087, 0.1482, 0.24, 0.3805, 0.07933, 0.02753]): _vg.add([_i], _w, 'REPLACE')
_vg = ob_cube.vertex_groups.new(name='Bone.019')
for _i, _w in zip([251, 264, 267, 275, 283, 291, 299, 302, 305, 328, 329, 330, 332, 333, 357, 358, 359, 362, 363, 364, 365, 366, 367, 368, 369, 370, 371, 372, 390, 392], [0.5893, 0.355, 0.6082, 0.6011, 0.6011, 0.6011, 0.7971, 0.2213, 0.1445, 0.1384, 0.1384, 0.1384, 0.176, 0.2442, 0.7879, 0.8013, 0.8854, 0.8961, 0.9876, 0.8748, 0.8523, 0.867, 0.967, 0.8221, 0.7826, 0.8028, 0.9211, 0.7513, 0.02818, 0.4348]): _vg.add([_i], _w, 'REPLACE')
_vg = ob_cube.vertex_groups.new(name='Bone.020')
for _i, _w in zip([365, 366, 367, 368, 369, 370, 371, 372, 373, 374, 375, 376, 377, 378, 379, 380], [0.3856, 0.407, 0.5761, 0.3431, 0.833, 0.852, 0.9582, 0.8033, 0.8972, 0.9216, 0.9872, 0.8812, 0.8769, 0.9043, 0.9737, 0.8625]): _vg.add([_i], _w, 'REPLACE')
_vg = ob_cube.vertex_groups.new(name='Bone.021')
for _i, _w in zip([377, 378, 379, 380, 381, 382, 383, 384, 385, 386, 387, 388], [0.8951, 0.924, 0.9899, 0.8797, 0.8868, 0.9169, 0.9873, 0.8708, 0.953, 0.9817, 1.0, 0.95]): _vg.add([_i], _w, 'REPLACE')
_vg = ob_cube.vertex_groups.new(name='Bone.022')
for _i, _w in zip([354, 391], [0.05866, 0.01523]): _vg.add([_i], _w, 'REPLACE')
_vg = ob_cube.vertex_groups.new(name='Bone.023')
for _i, _w in zip([268, 276, 284, 292, 300, 354, 389, 390, 391, 392, 393, 394, 395, 396, 397, 398, 399, 400, 413, 415, 419], [0.06855, 0.05136, 0.05136, 0.05136, 0.4208, 0.844, 0.8657, 0.5697, 1.0, 0.6446, 0.7796, 0.7135, 0.9835, 0.7902, 0.05927, 0.09565, 0.4219, 0.2089, 0.2482, 0.6574, 0.2494]): _vg.add([_i], _w, 'REPLACE')
_vg = ob_cube.vertex_groups.new(name='Bone.024')
for _i, _w in zip([397, 398, 399, 400, 403, 404], [0.4439, 0.5986, 0.8758, 0.7431, 0.09811, 0.1561]): _vg.add([_i], _w, 'REPLACE')
_vg = ob_cube.vertex_groups.new(name='Bone.025')
for _i, _w in zip([401, 402, 403, 404, 405, 406, 407, 408, 409, 410, 411, 412], [0.9239, 0.977, 1.0, 0.9995, 1.0, 0.9992, 1.0, 0.9999, 1.0, 1.0, 0.8732, 1.0]): _vg.add([_i], _w, 'REPLACE')
_vg = ob_cube.vertex_groups.new(name='Bone.026')
for _i, _w in zip([244, 263, 323, 354, 356, 413, 414, 415, 416], [0.4822, 0.06533, 0.4506, 0.1465, 0.1416, 0.04695, 0.1304, 0.3701, 0.4551]): _vg.add([_i], _w, 'REPLACE')
_vg = ob_cube.vertex_groups.new(name='Bone.027')
for _i, _w in zip([415, 416, 417, 419, 420, 423, 424], [0.401, 0.4461, 0.06296, 0.529, 0.3174, 0.4265, 0.1127]): _vg.add([_i], _w, 'REPLACE')
_vg = ob_cube.vertex_groups.new(name='Bone.028')
for _i, _w in zip([419, 420, 421, 422, 423, 424, 425, 426, 427, 428, 429, 430, 431, 432], [0.2688, 0.01051, 0.4128, 0.2549, 0.7028, 0.5195, 0.4681, 0.4317, 0.7271, 0.6621, 0.5058, 0.5494, 0.7432, 0.7531]): _vg.add([_i], _w, 'REPLACE')
_vg = ob_cube.vertex_groups.new(name='Bone.029')
for _i, _w in zip([429, 430, 431, 432, 433, 434, 435, 436], [0.3095, 0.3723, 0.6276, 0.6451, 0.5789, 0.7974, 0.7855, 0.9453]): _vg.add([_i], _w, 'REPLACE')
_vg = ob_cube.vertex_groups.new(name='Bone.030')
for _i, _w in zip([244, 250, 252, 263, 266, 269, 274, 277, 282, 285, 290, 293, 298, 301, 323, 324, 325, 326, 327, 331, 334, 335, 340, 343, 344, 345, 346, 348, 349, 351, 353, 355, 356, 414, 416, 437, 438, 439, 440], [0.8812, 0.2792, 0.07306, 0.3608, 0.5543, 0.1258, 0.5811, 0.1554, 0.5811, 0.1554, 0.5811, 0.1554, 0.6932, 0.3407, 0.8245, 0.7842, 0.6273, 0.6273, 0.6273, 0.7712, 0.6722, 0.7781, 0.0256, 0.347, 0.7945, 0.1832, 0.02701, 0.02701, 0.02701, 0.2894, 0.09269, 0.8488, 0.8751, 0.358, 0.4388, 0.8118, 0.827, 0.872, 0.8674]): _vg.add([_i], _w, 'REPLACE')
_vg = ob_cube.vertex_groups.new(name='Bone.031')
for _i, _w in zip([266, 274, 282, 290, 298, 355, 356, 437, 438, 439, 440, 441, 442, 443, 444, 445, 446, 447, 448], [0.0198, 0.0764, 0.0764, 0.0764, 0.3253, 0.6722, 0.1232, 0.7727, 0.7791, 0.8843, 0.8557, 0.9026, 0.7684, 0.9044, 0.7688, 0.8549, 0.6796, 0.8319, 0.6628]): _vg.add([_i], _w, 'REPLACE')
_vg = ob_cube.vertex_groups.new(name='Bone.032')
for _i, _w in zip([445, 446, 447, 448, 449, 450, 451, 452], [0.8662, 0.6222, 0.8364, 0.5986, 0.8333, 0.4963, 0.7958, 0.4656]): _vg.add([_i], _w, 'REPLACE')
_vg = ob_cube.vertex_groups.new(name='Bone.033')
for _i, _w in zip([449, 450, 451, 452, 453, 454, 455, 456, 457, 458, 459, 460], [0.665, 0.2537, 0.6187, 0.2181, 0.7727, 0.5286, 0.738, 0.5053, 0.9004, 0.8961, 0.8875, 0.8895]): _vg.add([_i], _w, 'REPLACE')
_vg = ob_cube.vertex_groups.new(name='Bone.034')
for _i, _w in zip([514, 515, 516, 519, 521, 522, 693, 694, 695, 696, 697, 698, 699, 700, 701, 702, 703, 704, 960, 965, 997, 998, 999, 1000, 1002, 1007, 1008, 1009, 1010, 1015, 1016, 1017, 1018, 1023, 1024, 1025, 1026, 1028, 1032, 1033, 1034, 1035, 1037, 1040, 1042, 1043, 1044, 1045, 1046, 1047, 1048], [0.244, 0.5144, 0.3623, 0.4634, 0.3963, 0.8417, 0.93, 0.8517, 0.2336, 0.6815, 0.6845, 0.7852, 0.7638, 0.4895, 0.5928, 0.5067, 0.7724, 0.644, 0.3963, 0.3963, 0.122, 0.1168, 0.4628, 0.4576, 0.2898, 0.183, 0.0584, 0.3534, 0.5695, 0.06101, 0.1752, 0.5721, 0.3456, 0.3737, 0.2059, 0.2033, 0.3763, 0.4729, 0.2744, 0.1322, 0.2797, 0.1168, 0.1752, 0.2033, 0.2744, 0.2336, 0.1752, 0.3456, 0.2744, 0.1752, 0.2744]): _vg.add([_i], _w, 'REPLACE')
_vg = ob_cube.vertex_groups.new(name='Bone.035')
for _i, _w in zip([697, 698, 699, 700, 701, 702, 703, 704, 705, 706, 707, 708, 709, 710, 711, 712, 713, 714, 715, 716, 717, 718, 719, 720], [0.606, 0.7889, 0.726, 0.3778, 0.5711, 0.4277, 0.8076, 0.5245, 0.8817, 0.9658, 0.9743, 0.7758, 0.8729, 0.8479, 0.9036, 0.7618, 0.9552, 0.996, 1.0, 0.9049, 0.9571, 0.9719, 0.9447, 0.8545]): _vg.add([_i], _w, 'REPLACE')
_vg = ob_cube.vertex_groups.new(name='Bone.036')
for _i, _w in zip([706, 709, 711, 713, 714, 715, 716, 717, 718, 719, 720, 721, 722, 723, 724, 725, 726, 727, 728, 729, 730, 731, 732, 733, 734, 735, 736, 737, 738, 739, 740, 741, 742, 743, 744, 745, 746, 747, 748, 749, 750, 751, 752, 753, 754, 755, 756, 757, 758, 759, 760, 761, 762, 763, 764, 765, 766, 767, 768, 769, 770, 771, 772, 773, 774, 775, 776, 777, 778, 779, 780, 781, 782, 783, 784, 785, 786, 787, 788, 789, 790, 791, 792, 793, 794, 795, 796, 797, 798, 799, 800, 801, 802, 803, 804, 805, 806, 807, 808, 809, 818, 819, 820, 821, 822, 823, 824, 825, 826, 827, 828, 829, 830, 831, 832, 833, 834, 835, 836, 837, 838, 839, 840, 841, 842, 843, 844, 845, 846, 847, 848, 849, 850, 851, 852, 853, 854, 855, 856, 857, 858, 859, 860, 861, 862, 863, 865, 866, 884, 885, 886, 887, 888, 889, 890, 891, 892, 894, 908, 909, 910, 911, 912, 913, 914, 915, 916, 917, 918, 919, 932, 933, 934, 935, 936, 937, 938, 939, 940, 941, 942, 943], [0.281, 0.1564, 0.3566, 0.965, 0.999, 1.0, 0.9269, 0.9734, 0.9802, 0.967, 0.8879, 0.9352, 0.9374, 0.9922, 0.9624, 0.9652, 1.0, 0.9936, 0.9906, 0.9806, 0.9978, 1.0, 0.9415, 0.9668, 0.9716, 0.9688, 0.928, 0.9532, 0.9441, 1.0, 0.9297, 0.8598, 0.998, 0.7053, 0.8032, 0.8285, 0.8116, 0.9934, 0.8278, 0.7701, 0.9834, 0.6059, 0.6653, 0.7091, 0.6005, 0.9922, 0.7928, 0.8732, 0.9991, 0.8627, 0.8781, 0.7831, 0.7658, 0.973, 0.782, 0.7214, 0.9577, 0.552, 0.613, 0.7698, 0.7524, 0.9654, 0.7685, 0.7072, 0.9491, 0.5365, 0.5979, 0.7698, 0.7524, 0.9654, 0.7685, 0.7072, 0.9491, 0.5365, 0.5979, 0.7698, 0.7524, 0.9654, 0.7685, 0.7072, 0.9491, 0.5365, 0.5979, 0.7761, 0.7877, 0.9647, 0.8072, 0.7532, 0.951, 0.5795, 0.9271, 0.6378, 0.6043, 0.4724, 0.4337, 0.5805, 0.2427, 0.1094, 0.0671, 0.205, 1.0, 0.9849, 0.9259, 0.9259, 0.9259, 0.9273, 0.9273, 0.9273, 0.966, 0.9665, 0.9278, 0.9356, 0.9254, 0.9856, 0.9399, 0.904, 0.893, 0.9183, 0.9617, 0.893, 0.9999, 0.9999, 0.9784, 0.9182, 0.9979, 0.9182, 0.9182, 0.893, 0.9606, 0.8946, 0.9224, 0.9725, 0.8111, 0.9355, 0.9176, 0.7505, 0.6125, 0.9933, 0.9844, 0.7475, 0.7411, 0.6021, 0.2855, 0.4341, 0.426, 0.2732, 0.07619, 0.06754, 0.9246, 0.8918, 0.9297, 0.8908, 0.635, 0.5944, 0.6413, 0.5926, 0.03978, 0.04707, 0.8991, 0.8798, 0.9066, 0.8876, 0.6394, 0.6212, 0.6483, 0.6293, 0.3598, 0.3411, 0.3696, 0.3496, 0.7494, 0.8376, 0.7583, 0.8448, 0.4344, 0.514, 0.4398, 0.5193, 0.1016, 0.1834, 0.1064, 0.1885]): _vg.add([_i], _w, 'REPLACE')
_vg = ob_cube.vertex_groups.new(name='Bone.037')
for _i, _w in zip([738, 739, 741, 742, 743, 747, 749, 750, 751, 754, 755, 756, 758, 759, 765, 773, 781, 789, 797, 802, 803, 804, 805, 806, 807, 808, 809, 818, 819, 827, 831, 832, 836, 838, 839, 842, 855, 856], [0.3917, 0.9785, 0.692, 0.3526, 0.486, 0.3817, 0.7371, 0.1228, 0.4882, 0.8144, 0.3906, 0.9618, 0.6426, 0.3973, 0.2331, 0.06577, 0.06577, 0.06577, 0.05463, 0.8583, 0.9201, 0.9985, 0.9767, 0.0738, 0.2683, 0.4496, 0.2908, 0.9796, 0.1123, 0.08334, 0.467, 0.528, 0.7635, 0.8274, 0.7211, 0.6146, 0.3782, 0.827]): _vg.add([_i], _w, 'REPLACE')
_vg = ob_cube.vertex_groups.new(name='Bone.038')
for _i, _w in zip([804], [0.5322]): _vg.add([_i], _w, 'REPLACE')
_vg = ob_cube.vertex_groups.new(name='Bone.039')
for _i, _w in zip([802, 803, 804, 805, 806, 807, 808, 809, 810, 811, 812, 813, 814, 815, 816, 817], [0.4022, 0.07271, 0.1139, 0.03732, 1.0, 0.9999, 1.0, 1.0, 1.0, 1.0, 1.0, 1.0, 1.0, 1.0, 1.0, 1.0]): _vg.add([_i], _w, 'REPLACE')
_vg = ob_cube.vertex_groups.new(name='Bone.040')
for _i, _w in zip([543, 554, 722, 727, 737, 738, 739, 746, 747, 758, 762, 770, 778, 786, 794, 795, 800, 818, 819, 821, 822, 823, 824, 825, 826, 827, 828, 829, 830, 831, 838, 839, 852, 853], [0.0, 0.0, 0.0, 0.0, 0.0, 0.0, 0.0, 0.1859, 0.0, 0.0, 0.3798, 0.3704, 0.3704, 0.3704, 0.598, 0.0, 0.01075, 0.06573, 0.0, 0.0, 0.0, 0.007197, 0.00673, 0.007197, 0.0, 0.2971, 0.1009, 0.0, 0.0, 0.1885, 0.001529, 0.0, 0.5795, 0.5914]): _vg.add([_i], _w, 'REPLACE')
_vg = ob_cube.vertex_groups.new(name='Bone.041')
for _i, _w in zip([743, 746, 749, 750, 751, 754, 755, 756, 762, 765, 766, 767, 770, 773, 774, 775, 778, 786, 787, 789, 791, 794, 795, 797, 798, 799, 804, 805, 828, 832, 833, 834, 836, 837, 842, 847, 849, 852, 853, 854, 856, 857, 858, 859, 860, 861, 862, 863, 864, 865, 866, 867, 884, 885, 886, 887, 888, 889, 890, 891, 892, 893, 894, 895, 898, 899, 902, 908, 910, 912, 914, 916, 918, 922, 926], [0.0, 0.326, 0.0, 0.0, 0.0, 0.0, 0.0, 0.0, 0.9875, 0.0, 0.0, 2.082e-11, 0.9978, 0.0, 0.0, 1.141e-10, 0.4323, 0.9698, 0.0, 0.0, 1.141e-10, 0.9009, 0.0, 9.331e-12, 0.0, 1.069e-10, 0.0, 0.0, 0.0, 0.0, 0.0, 0.0, 0.0, 0.0, 0.0, 0.0, 0.0, 0.04934, 0.01635, 1.0, 0.0, 0.9776, 0.9028, 0.6353, 1.0, 1.0, 0.9084, 0.9833, 0.9991, 0.9566, 0.9244, 0.9395, 0.0, 1.763e-05, 0.0, 0.0005251, 0.0, 0.1004, 0.0, 0.009691, 0.0, 0.0, 0.0, 0.07914, 0.0, 0.0, 0.0, 0.0, 0.0, 0.0, 0.0, 0.0, 0.0, 0.0, 0.0]): _vg.add([_i], _w, 'REPLACE')
_vg = ob_cube.vertex_groups.new(name='Bone.042')
for _i, _w in zip([860, 862, 863, 864, 865, 866, 867, 868, 869, 870, 871, 872, 873, 874, 875], [0.0857, 0.1437, 0.05117, 0.8863, 0.785, 0.9215, 0.8664, 0.9374, 0.8715, 0.964, 0.9288, 0.9405, 0.8801, 0.9664, 0.9339]): _vg.add([_i], _w, 'REPLACE')
_vg = ob_cube.vertex_groups.new(name='Bone.043')
for _i, _w in zip([872, 873, 874, 875, 876, 877, 878, 879, 880, 881, 882, 883], [0.9349, 0.8649, 0.9645, 0.9272, 0.9272, 0.854, 0.9588, 0.9191, 0.9807, 0.9563, 0.9963, 0.9818]): _vg.add([_i], _w, 'REPLACE')
_vg = ob_cube.vertex_groups.new(name='Bone.044')
for _i, _w in zip([739, 818, 849, 884, 885, 886, 887], [0.06014, 0.3191, 0.3953, 0.2813, 0.3179, 0.7951, 0.5103]): _vg.add([_i], _w, 'REPLACE')
_vg = ob_cube.vertex_groups.new(name='Bone.045')
for _i, _w in zip([849, 884, 885, 886, 887, 888, 889, 890, 891, 892, 893, 894, 895], [0.2756, 0.5382, 0.5841, 0.8891, 0.7174, 0.5249, 0.8156, 0.8455, 0.9179, 0.4483, 0.8704, 0.7806, 0.9642]): _vg.add([_i], _w, 'REPLACE')
_vg = ob_cube.vertex_groups.new(name='Bone.046')
for _i, _w in zip([892, 893, 894, 895, 896, 897, 898, 899, 900, 901, 902, 903], [0.6647, 0.9389, 0.8857, 0.9907, 0.7472, 0.9189, 0.9383, 0.9725, 0.643, 0.7824, 0.8547, 0.8528]): _vg.add([_i], _w, 'REPLACE')
_vg = ob_cube.vertex_groups.new(name='Bone.047')
for _i, _w in zip([898, 899, 900, 901, 902, 903, 904, 905, 906, 907], [0.06541, 0.08412, 0.8088, 0.9136, 0.9678, 0.9623, 0.954, 0.9621, 1.0, 0.9913]): _vg.add([_i], _w, 'REPLACE')
_vg = ob_cube.vertex_groups.new(name='Bone.048')
_vg = ob_cube.vertex_groups.new(name='Bone.049')
for _i, _w in zip([851, 908, 909, 910, 911, 912, 913, 914, 915, 916, 917, 918, 919, 935], [0.3724, 0.3182, 0.6025, 0.5734, 0.8362, 0.4709, 0.6455, 0.6885, 0.8249, 0.5418, 0.6503, 0.7493, 0.8202, 0.05159]): _vg.add([_i], _w, 'REPLACE')
_vg = ob_cube.vertex_groups.new(name='Bone.050')
for _i, _w in zip([917, 918, 919, 920, 921, 922, 923, 924, 925, 926, 927], [0.0342, 0.2931, 0.3492, 0.1722, 0.38, 0.5146, 0.6617, 0.1233, 0.4141, 0.4646, 0.6882]): _vg.add([_i], _w, 'REPLACE')
_vg = ob_cube.vertex_groups.new(name='Bone.051')
for _i, _w in zip([927, 928, 929, 930, 931], [0.06699, 0.3666, 0.4037, 0.7325, 0.7322]): _vg.add([_i], _w, 'REPLACE')
_vg = ob_cube.vertex_groups.new(name='Bone.052')
for _i, _w in zip([739, 745, 747, 758, 761, 764, 769, 772, 777, 780, 785, 788, 793, 796, 818, 819, 820, 821, 822, 826, 829, 830, 835, 838, 839, 840, 841, 843, 844, 846, 848, 850, 851, 909, 911, 932, 933, 934, 935], [0.8046, 0.3234, 0.04392, 0.3418, 0.6257, 0.1802, 0.6826, 0.2299, 0.6826, 0.2299, 0.6826, 0.2299, 0.7886, 0.3917, 0.8352, 0.8417, 0.6864, 0.6864, 0.6864, 0.8234, 0.728, 0.8251, 0.1056, 0.1751, 0.8584, 0.2774, 0.107, 0.107, 0.107, 0.368, 0.1709, 0.8941, 0.9091, 0.4367, 0.5112, 0.9725, 0.8763, 0.9946, 0.9118]): _vg.add([_i], _w, 'REPLACE')
_vg = ob_cube.vertex_groups.new(name='Bone.053')
for _i, _w in zip([761, 769, 777, 785, 793, 850, 932, 933, 934, 935, 936, 937, 938, 939, 940, 941, 942, 943], [0.07777, 0.2485, 0.2485, 0.2485, 0.4829, 0.6534, 0.9147, 0.4662, 0.9748, 0.5316, 0.9676, 0.6192, 0.9602, 0.6022, 0.9505, 0.6749, 0.928, 0.6495]): _vg.add([_i], _w, 'REPLACE')
_vg = ob_cube.vertex_groups.new(name='Bone.054')
for _i, _w in zip([940, 941, 942, 943, 944, 945, 946, 947, 948, 949, 950, 951], [0.836, 0.4725, 0.8004, 0.4404, 0.8723, 0.59, 0.8414, 0.5638, 0.7505, 0.4242, 0.713, 0.3952]): _vg.add([_i], _w, 'REPLACE')
_vg = ob_cube.vertex_groups.new(name='Bone.055')
for _i, _w in zip([948, 949, 950, 951, 952, 953, 954, 955], [0.7839, 0.3583, 0.736, 0.3191, 0.9151, 0.7004, 0.8871, 0.6739]): _vg.add([_i], _w, 'REPLACE')
_vg = ob_cube.vertex_groups.new(name='Bone.001')
for _i, _w in zip([61, 68, 69, 71, 73, 74, 543, 552, 555, 556, 557, 558, 559, 560, 562, 564, 565, 566, 567, 568, 569, 976, 979, 980, 982, 985, 986, 987, 988, 989, 990, 991, 992, 1083, 1084, 1089, 1090], [0.2611, 0.6219, 0.5056, 0.1301, 0.2629, 0.3351, 0.2611, 0.04447, 0.8782, 0.6219, 0.5056, 0.8643, 1.0, 0.4177, 0.1301, 0.6847, 0.3361, 0.2629, 0.7273, 0.3351, 0.5382, 0.5056, 0.5056, 0.8643, 0.5056, 0.5056, 0.8643, 0.5056, 0.8643, 0.5056, 0.8643, 0.5056, 0.8643, 0.8782, 0.6219, 0.8782, 0.6219]): _vg.add([_i], _w, 'REPLACE')
_vg = ob_cube.vertex_groups.new(name='Bone.002')
_vg = ob_cube.vertex_groups.new(name='Bone.008')
for _i, _w in zip([45, 61, 64, 66, 67, 68, 69, 70, 71, 72, 73, 74, 75, 76, 77, 78, 79, 80, 81, 82, 83, 84, 85, 86, 87, 88, 89, 90, 91, 92, 93, 94, 95, 96, 97, 98, 99, 100, 101, 102, 103, 104, 105, 106, 107, 108, 109, 110, 111, 112, 113, 114, 115, 116, 117, 118, 119, 120, 121, 122, 123, 124, 125, 543, 553, 554, 556, 557, 558, 560, 561, 562, 563, 564, 565, 566, 567, 568, 569, 570, 571, 572, 573, 574, 575, 576, 577, 578, 581, 582, 583, 584, 585, 586, 589, 590, 591, 592, 593, 594, 595, 596, 597, 598, 599, 600, 601, 602, 603, 604, 605, 606, 607, 608, 609, 610, 611, 612, 614, 616, 976, 979, 980, 982, 985, 986, 987, 988, 989, 990, 991, 992, 1055, 1056, 1057, 1059, 1060, 1061, 1063, 1064, 1065, 1066, 1067, 1068, 1069, 1070, 1071, 1072, 1073, 1075, 1076, 1077, 1084, 1090], [0.0, 1.381e-09, 0.0, 1.174e-11, 1.731e-16, 0.0, 0.0, 0.0, 2.049e-05, 0.0004704, 0.01033, 8.28e-07, 4.845e-07, 0.0002155, 5.074e-14, 0.9016, 0.9218, 0.9846, 0.679, 0.0007456, 0.002989, 0.003427, 0.03844, 0.9279, 0.993, 0.9954, 0.9911, 0.9108, 0.9616, 0.971, 0.9932, 0.9402, 0.999, 0.9964, 1.0, 0.9322, 0.9738, 0.997, 0.9997, 0.9734, 1.0, 0.9991, 1.0, 0.9813, 0.9994, 1.0, 1.0, 0.9938, 1.0, 1.0, 1.0, 0.996, 1.0, 1.0, 1.0, 0.4243, 0.4577, 0.5405, 0.3867, 0.3842, 0.4974, 0.4006, 0.5839, 0.0, 0.0, 0.0, 0.0, 0.0, 0.0, 7.205e-22, 8.936e-11, 4.304e-26, 4.738e-13, 4.524e-18, 4.953e-17, 0.002593, 1.435e-07, 0.0, 8.768e-08, 0.0, 0.0, 0.0, 0.001534, 5.69e-06, 2.149e-07, 0.0, 0.0003424, 0.0, 4.255e-05, 1.735e-07, 2.036e-07, 0.0, 4.094e-06, 0.0, 1.768e-06, 8.42e-09, 5.494e-07, 5.143e-05, 1.74e-11, 0.0, 0.0, 0.0, 5.739e-07, 5.348e-05, 9.516e-05, 4.735e-09, 4.215e-10, 0.0, 0.0, 0.0, 0.1673, 4.096e-08, 0.00188, 1.102e-15, 0.02796, 0.00254, 0.0, 0.0, 0.0, 0.0, 0.0, 0.0, 0.0, 0.0, 0.0, 0.0, 0.0, 0.0, 0.0, 0.0, 0.0, 0.0, 0.0, 0.0003424, 0.0, 0.0, 4.094e-06, 0.0, 5.143e-05, 1.74e-11, 0.0, 0.0, 0.0003424, 0.0, 0.0003424, 0.0, 0.0003424, 0.0, 0.0, 0.0003424, 0.0, 0.0, 0.0, 0.0]): _vg.add([_i], _w, 'REPLACE')
_vg = ob_cube.vertex_groups.new(name='Bone.009')
for _i, _w in zip([87, 95, 97, 102, 103, 104, 105, 106, 107, 108, 109, 110, 111, 112, 113, 114, 115, 116, 117, 118, 119, 120, 121, 122, 123, 124, 125, 126, 127, 128, 129, 130, 131, 132, 133, 134, 135, 136, 137, 138, 139, 140, 141, 142, 143, 144, 145, 146, 147, 148, 149, 150, 151, 152, 153, 154, 155, 156, 157, 158, 159, 160, 161, 162, 163, 164, 165, 166, 167, 168, 169, 170, 171, 172, 173, 174, 175, 176, 178, 180, 574, 575, 581, 582, 583, 584, 585, 589, 590, 591, 592, 593, 595, 597, 598, 599, 600, 603, 605, 606, 607, 608, 609, 610, 611, 612, 613, 614, 615, 616, 617, 618, 619, 620, 621, 622, 623, 624, 625, 626, 627, 628, 629, 630, 631, 632, 633, 634, 635, 636, 637, 638, 639, 640, 641, 642, 643, 644, 645, 646, 647, 648, 649, 650, 651, 652, 653, 654, 655, 656, 657, 658, 659, 660, 661, 662, 663, 664, 665, 666, 667, 668, 669, 671, 673, 675, 676, 677, 678, 679, 681, 683, 684, 685, 686, 687, 691, 692, 1059, 1060, 1063, 1064, 1066], [0.0, 0.0, 0.0, 0.4621, 0.5849, 0.55, 0.6333, 0.4686, 0.5381, 0.6359, 0.6082, 0.9924, 1.0, 1.0, 1.0, 0.9982, 1.0, 1.0, 1.0, 0.9227, 0.9831, 1.0, 0.9344, 0.9746, 1.0, 0.9312, 1.0, 0.9387, 0.9897, 1.0, 0.8798, 0.98, 1.0, 0.8363, 1.0, 0.9143, 0.9915, 1.0, 0.9525, 0.9781, 1.0, 0.9173, 1.0, 0.8686, 0.9874, 1.0, 0.907, 0.9645, 1.0, 0.8306, 0.9994, 0.8253, 0.9818, 1.0, 0.8711, 0.9389, 1.0, 0.7261, 0.9954, 0.8729, 0.9752, 1.0, 0.8545, 0.958, 1.0, 0.6913, 0.9901, 0.9763, 0.9705, 0.9982, 0.845, 0.996, 1.0, 0.7448, 0.983, 0.2329, 0.03519, 0.2188, 0.1875, 0.1139, 0.0, 0.0, 0.0, 0.0, 0.0, 0.0, 0.0, 0.0, 0.0, 0.0, 0.0, 0.0, 0.0, 0.0, 0.0, 0.0, 0.0, 0.0, 0.007247, 3.986e-05, 0.001939, 1.163e-07, 0.0006721, 0.0, 0.0, 0.0, 1.204e-09, 3.311e-10, 3.044e-08, 2.927e-12, 1.805e-14, 0.0, 0.0, 0.0, 3.039e-09, 3.106e-11, 1.811e-08, 1.982e-17, 5.083e-13, 0.0, 0.0, 0.0, 7.884e-08, 1.468e-09, 1.839e-07, 1.85e-11, 1.206e-11, 1.609e-12, 0.0, 0.0, 1.563e-08, 2.1e-05, 3.233e-06, 2.448e-07, 2.797e-12, 1.04e-12, 0.0, 9.803e-14, 4.457e-09, 2.389e-05, 1.422e-06, 0.0002211, 3.044e-12, 4.536e-11, 0.0, 9.32e-12, 1.362e-06, 0.000586, 8.25e-05, 0.003517, 1.271e-09, 1.109e-06, 0.0, 3.522e-08, 0.0009022, 0.01101, 0.004506, 0.01303, 0.0001011, 0.0003738, 0.0, 0.0001778, 0.0, 0.0, 0.0, 0.0, 0.0, 0.0, 0.0, 0.0, 0.0, 0.0, 0.0, 0.0, 0.0, 0.0, 0.0, 0.0, 0.0, 0.0, 0.0, 0.0, 0.0]): _vg.add([_i], _w, 'REPLACE')
_vg = ob_cube.vertex_groups.new(name='Bone.010')
for _i, _w in zip([142, 143, 144, 145, 146, 147, 148, 149, 150, 151, 152, 153, 154, 155, 156, 157, 158, 159, 160, 161, 162, 163, 164, 165, 166, 167, 168, 169, 170, 171, 172, 173, 174, 175, 176, 177, 178, 179, 180, 181, 182, 183, 184, 185, 186, 187, 188, 189, 190, 191, 192, 193, 194, 195, 196, 197, 616, 619, 622, 623, 624, 626, 627, 629, 630, 631, 632, 633, 634, 635, 637, 638, 639, 640, 641, 642, 645, 646, 647, 648, 649, 650, 653, 654, 655, 656, 657, 658, 660, 661, 662, 663, 664, 665, 666, 668], [0.8483, 0.8352, 0.8826, 0.903, 0.7551, 0.8219, 0.7976, 0.7606, 1.0, 1.0, 1.0, 1.0, 0.9996, 1.0, 0.9551, 1.0, 1.0, 1.0, 1.0, 1.0, 0.9999, 1.0, 0.9366, 1.0, 0.9997, 0.9999, 1.0, 0.9943, 0.9978, 1.0, 0.9311, 0.985, 0.9945, 0.9713, 0.9971, 0.9412, 0.9809, 0.8956, 0.9461, 0.8787, 0.9638, 0.9589, 0.9741, 0.9648, 0.9416, 0.9264, 0.8782, 0.8636, 0.8603, 0.7947, 0.9528, 0.8665, 0.9462, 0.8573, 0.8395, 0.7707, 0.0, 0.0, 0.0, 0.0, 0.0, 0.0, 0.0, 0.0, 0.0, 0.0, 0.0, 0.0, 0.0, 0.0, 0.0, 0.0, 0.0, 0.0, 0.0, 0.0, 0.003918, 0.0, 5.553e-06, 0.0, 0.0, 0.0, 0.0002821, 0.0, 1.528e-07, 0.0, 0.0, 0.0, 0.0, 0.0, 0.0, 0.0, 0.0, 0.0, 0.0, 0.0]): _vg.add([_i], _w, 'REPLACE')
_vg = ob_cube.vertex_groups.new(name='Bone.003')
_vg = ob_cube.vertex_groups.new(name='Bone.004')
for _i, _w in zip([562, 563, 566, 570, 571, 572, 573, 574, 575, 576, 577, 578, 579, 580, 581, 582, 583, 584, 585, 586, 587, 588, 589, 590, 591, 592, 593, 594, 595, 596, 1055, 1056, 1057, 1058, 1059, 1060, 1061, 1062, 1063, 1064, 1065, 1066, 1067, 1068, 1069, 1070, 1071, 1072, 1073, 1074, 1075, 1076, 1077, 1078], [0.2085, 0.4127, 0.07664, 0.3643, 0.2207, 0.5818, 0.5158, 0.7126, 0.8724, 0.6428, 0.3524, 0.7762, 0.5456, 0.8762, 0.6958, 0.8274, 0.9487, 0.7548, 0.6189, 0.8207, 0.6087, 0.8945, 0.6579, 0.774, 0.8676, 0.814, 0.7199, 0.9002, 0.746, 0.9495, 0.6428, 0.3524, 0.7762, 0.5456, 0.7548, 0.6189, 0.8207, 0.6087, 0.814, 0.7199, 0.9002, 0.746, 0.3524, 0.7762, 0.3524, 0.7762, 0.3524, 0.7762, 0.6428, 0.5456, 0.3524, 0.7762, 0.6428, 0.5456]): _vg.add([_i], _w, 'REPLACE')
_vg = ob_cube.vertex_groups.new(name='Bone.005')
for _i, _w in zip([575, 581, 582, 583, 584, 585, 589, 590, 591, 592, 593, 594, 595, 596, 597, 598, 599, 600, 601, 602, 603, 604, 605, 606, 607, 608, 609, 610, 611, 612, 1059, 1060, 1063, 1064, 1065, 1066], [0.06726, 0.7583, 0.8446, 0.9704, 0.2356, 0.158, 0.8468, 0.9181, 0.9765, 0.9119, 0.8514, 0.9571, 0.857, 0.9842, 0.9058, 0.9167, 0.9561, 0.9532, 0.9558, 1.0, 0.9579, 1.0, 0.9096, 0.7138, 0.895, 0.7045, 0.9697, 1.0, 0.7399, 0.9776, 0.2356, 0.158, 0.9119, 0.8514, 0.9571, 0.857]): _vg.add([_i], _w, 'REPLACE')
_vg = ob_cube.vertex_groups.new(name='Bone.006')
for _i, _w in zip([102, 103, 104, 105, 106, 107, 108, 109, 110, 111, 112, 113, 114, 115, 116, 117, 118, 119, 120, 121, 122, 123, 124, 125, 126, 127, 128, 129, 130, 131, 132, 134, 135, 136, 137, 138, 139, 140, 141, 142, 143, 144, 145, 146, 147, 148, 149, 150, 151, 152, 153, 154, 155, 156, 157, 158, 159, 160, 161, 162, 163, 164, 165, 166, 167, 168, 169, 170, 171, 172, 173, 174, 175, 176, 177, 178, 179, 180, 181, 182, 183, 184, 185, 186, 187, 188, 189, 190, 191, 192, 193, 194, 195, 196, 197, 597, 598, 599, 600, 601, 602, 603, 604, 605, 606, 607, 608, 609, 610, 611, 612, 613, 614, 615, 616, 617, 618, 619, 620, 621, 622, 623, 624, 625, 626, 627, 628, 629, 630, 631, 632, 633, 634, 635, 636, 637, 638, 639, 640, 641, 642, 643, 644, 645, 646, 647, 648, 649, 650, 651, 652, 653, 654, 655, 656, 657, 658, 659, 660, 661, 662, 663, 664, 665, 666, 667, 668, 669, 671, 673, 675, 677, 679, 681, 683, 685, 686, 687, 688, 689, 690, 691, 692], [0.0, 0.0, 0.0, 0.0, 0.0, 0.0, 0.0, 0.0, 1.02e-07, 0.0, 1.721e-08, 0.0, 0.0002844, 0.0, 0.0, 0.0, 9.187e-08, 2.953e-08, 3.89e-05, 0.0, 6.661e-15, 0.0, 0.0, 0.0, 3.615e-13, 9.14e-08, 6.257e-06, 0.0, 4.578e-16, 0.0, 0.0, 8.003e-11, 0.002643, 0.006352, 0.0, 3.725e-16, 0.0, 0.0, 0.0, 2.035e-11, 2.337e-05, 0.0002634, 4.271e-10, 7.029e-17, 0.0, 0.0, 0.0, 4.655e-10, 1.872e-06, 3.805e-05, 2.579e-07, 1.046e-13, 0.0, 0.0, 0.0, 2.33e-08, 1.768e-07, 3.767e-06, 1.184e-07, 6.269e-14, 0.0, 0.0, 0.0, 5.681e-07, 0.0002841, 0.0003144, 0.0, 3.829e-15, 0.0, 0.0, 0.0, 0.0, 0.0, 0.0, 0.0, 0.0, 0.0, 0.0, 0.0, 0.0, 0.0, 0.0, 0.0, 0.0, 0.0, 0.0, 0.0, 0.0, 0.0, 0.0, 0.0, 0.0, 0.0, 0.0, 0.0, 0.3825, 0.3885, 0.4122, 0.4103, 0.412, 0.4676, 0.4134, 0.4625, 0.9957, 0.7332, 0.9937, 0.9196, 1.0, 1.0, 0.9638, 1.0, 0.9938, 0.7568, 0.9915, 0.6886, 0.993, 1.0, 0.7195, 0.996, 0.9957, 0.8658, 0.9973, 0.668, 0.9907, 1.0, 0.6555, 0.993, 0.996, 0.9058, 0.9979, 0.8567, 0.9916, 1.0, 0.855, 1.0, 0.9975, 0.9378, 0.9989, 0.8452, 0.9939, 1.0, 0.823, 1.0, 0.9983, 0.9432, 0.9994, 0.8005, 0.9953, 1.0, 0.7759, 1.0, 0.9916, 0.9237, 0.9941, 0.767, 0.9864, 1.0, 0.7422, 0.9993, 0.9768, 0.8881, 0.9676, 0.7369, 0.9759, 0.9983, 0.7472, 0.9851, 0.1058, 0.08485, 0.03311, 0.0, 0.0, 0.0, 0.0, 0.0, 0.0, 0.0, 0.0, 0.0, 0.0, 0.0, 0.0, 0.0]): _vg.add([_i], _w, 'REPLACE')
_vg = ob_cube.vertex_groups.new(name='Bone.007')
for _i, _w in zip([637, 638, 639, 640, 641, 642, 643, 644, 645, 646, 647, 648, 649, 650, 651, 652, 653, 654, 655, 656, 657, 658, 659, 660, 661, 662, 663, 664, 665, 666, 667, 668, 669, 670, 671, 672, 673, 674, 675, 676, 677, 678, 679, 680, 681, 682, 683, 684, 685, 686, 687, 688, 689, 690, 691, 692], [0.8488, 0.8843, 0.8932, 0.9652, 0.8205, 0.9701, 0.9787, 0.9736, 0.9945, 1.0, 1.0, 0.9987, 0.985, 1.0, 1.0, 1.0, 0.9737, 0.9886, 0.9947, 0.9696, 0.9577, 1.0, 0.9908, 1.0, 0.9278, 0.9176, 0.9345, 0.909, 0.9251, 0.9948, 0.9418, 0.9891, 1.0, 1.0, 0.9875, 0.9961, 0.9274, 0.9457, 0.8631, 0.8774, 1.0, 1.0, 0.9908, 0.9937, 0.9302, 0.9347, 0.8336, 0.8359, 1.0, 0.999, 1.0, 1.0, 0.999, 0.9873, 0.8822, 0.8636]): _vg.add([_i], _w, 'REPLACE')
_vg = ob_cube.vertex_groups.new(name='Bone.056')
for _i, _w in zip([0, 1, 4, 5, 6, 7, 11, 20, 21, 44, 46, 47, 48, 49, 50, 51, 52, 53, 54, 55, 461, 462, 465, 466, 467, 468, 469, 473, 474, 485, 486, 487, 488, 496, 499, 515, 516, 519, 521, 522, 523, 524, 525, 526, 527, 528, 529, 530, 531, 532, 533, 534, 535, 536, 699, 958, 960, 963, 965], [0.2234, 0.2205, 0.9999, 0.2111, 0.2344, 0.1795, 0.6354, 1.0, 1.0, 0.01401, 1.0, 0.9994, 0.9999, 1.0, 0.9954, 1.0, 1.0, 0.9999, 0.9998, 1.0, 0.007506, 0.4557, 0.8446, 0.9992, 0.01748, 0.1559, 0.2932, 0.9941, 0.9005, 0.9851, 0.9973, 1.0, 1.0, 0.0003453, 0.001654, 0.008366, 0.3654, 0.002702, 0.3669, 1.0, 1.0, 0.9999, 0.9998, 1.0, 1.0, 1.0, 0.9996, 1.0, 0.9899, 1.0, 1.0, 1.0, 1.0, 1.0, 0.01905, 0.01401, 0.3669, 0.01401, 0.3669]): _vg.add([_i], _w, 'REPLACE')
_vg = ob_cube.vertex_groups.new(name='Bone.058')
for _i, _w in zip([0, 1, 2, 3, 4, 5, 6, 7, 8, 9, 10, 11, 12, 13, 14, 15, 16, 17, 18, 19, 20, 21, 22, 23, 24, 25, 26, 27, 28, 29, 30, 31, 32, 33, 34, 35, 36, 37, 38, 39, 40, 41, 42, 44, 46, 47, 48, 49, 50, 51, 52, 53, 54, 55, 57, 58, 65, 203, 204, 206, 207, 213, 215, 216, 217, 218, 219, 220, 221, 223, 224, 225, 226, 227, 228, 229, 230, 231, 232, 233, 234, 235, 236, 237, 240, 241, 242, 243, 244, 245, 246, 247, 248, 249, 250, 251, 252, 253, 254, 255, 256, 257, 258, 259, 260, 261, 262, 263, 264, 265, 266, 267, 268, 269, 270, 271, 272, 273, 274, 275, 276, 277, 278, 279, 280, 281, 290, 291, 292, 293, 294, 296, 297, 298, 299, 300, 301, 302, 303, 304, 305, 306, 307, 308, 309, 310, 311, 312, 313, 314, 315, 316, 317, 318, 319, 320, 321, 322, 323, 324, 326, 327, 329, 330, 331, 332, 333, 334, 335, 336, 337, 338, 339, 341, 342, 343, 344, 345, 347, 349, 351, 352, 353, 354, 355, 356, 357, 358, 359, 360, 361, 362, 363, 364, 365, 366, 367, 368, 369, 370, 371, 372, 373, 374, 375, 376, 377, 378, 379, 380, 381, 382, 383, 384, 385, 386, 387, 388, 389, 390, 391, 392, 393, 394, 395, 396, 397, 398, 399, 400, 401, 402, 403, 404, 405, 406, 407, 408, 409, 410, 411, 412, 413, 414, 415, 416, 417, 418, 419, 420, 421, 422, 423, 424, 425, 426, 427, 428, 429, 430, 431, 432, 433, 434, 435, 436, 437, 438, 439, 440, 441, 442, 443, 444, 445, 446, 447, 448, 449, 450, 451, 452, 453, 454, 455, 456, 457, 458, 459, 460, 461, 462, 463, 464, 465, 466, 467, 468, 469, 470, 471, 472, 473, 474, 475, 476, 477, 478, 479, 480, 481, 482, 483, 484, 485, 486, 487, 488, 489, 490, 491, 492, 493, 494, 495, 496, 497, 498, 499, 500, 501, 502, 503, 504, 505, 506, 507, 508, 509, 510, 511, 512, 513, 515, 516, 517, 519, 521, 523, 524, 525, 526, 527, 528, 529, 530, 531, 532, 533, 534, 535, 536, 698, 699, 958, 960, 963, 965, 975, 981], [0.9973, 0.1733, 1.0, 1.0, 0.9618, 0.9759, 0.9531, 0.974, 1.0, 1.0, 1.0, 0.05543, 1.0, 1.0, 1.0, 1.0, 1.0, 1.0, 1.0, 1.0, 0.8654, 0.9208, 1.0, 1.0, 1.0, 1.0, 1.0, 1.0, 1.0, 1.0, 1.0, 1.0, 1.0, 1.0, 1.0, 0.9995, 1.0, 0.9992, 0.9875, 1.0, 0.0, 0.0, 0.0, 0.0, 0.0, 0.0, 0.02231, 0.7492, 0.009035, 0.4068, 0.02967, 0.8327, 0.0, 0.06187, 0.0, 0.0, 0.0, 0.0, 0.0, 0.0, 0.0, 0.0, 0.0, 0.0, 0.0, 0.0, 0.0, 0.0, 0.0, 0.0, 0.0, 0.0, 0.0, 0.0, 0.0, 0.0, 0.0, 0.0, 0.0, 0.0, 0.0, 0.0, 0.0, 0.0, 0.0, 0.0, 0.0, 0.0, 0.0, 0.0, 0.0, 0.0, 0.0, 0.0, 0.0, 0.0, 0.0, 0.0, 0.0, 0.0, 0.0, 0.0, 0.0, 0.0, 5.208e-23, 0.0, 0.0, 0.0, 0.0, 0.0, 0.0, 0.0, 0.0, 0.0, 0.0, 3.508e-26, 0.0, 0.0, 0.0, 0.0, 0.0, 0.0, 2.662e-32, 1.157e-26, 0.0, 0.0, 0.0, 0.0, 0.0, 0.0, 0.0, 0.0, 0.0, 0.0, 0.0, 0.0, 0.0, 0.0, 0.0, 0.0, 0.0, 0.0, 0.0, 0.0, 0.0, 0.0, 0.0, 0.0, 0.0, 0.0, 0.0, 0.0, 0.0, 0.0, 0.0, 0.0, 0.0, 0.0, 0.0, 0.0, 0.0, 0.0, 0.0, 0.0, 0.0, 0.0, 0.0, 0.0, 0.0, 0.0, 3.493e-30, 2.084e-35, 1.054e-36, 2.071e-27, 1.081e-08, 0.0, 0.0, 0.0, 0.0, 0.0, 0.0, 0.0, 0.0, 0.0, 0.0, 0.0, 0.0, 0.0, 0.0, 0.0, 3.273e-22, 0.0, 0.0, 2.669e-38, 0.0, 0.0, 0.0, 2.99e-31, 0.0, 0.0, 0.0, 2.577e-29, 0.0, 0.0, 0.0, 2.818e-25, 5.616e-41, 0.0, 0.0, 3.209e-24, 2.788e-37, 0.0, 0.0, 5.605e-45, 0.0, 0.0, 8.231e-36, 4.879e-31, 0.0, 0.0, 0.0, 0.0, 0.0, 0.0, 0.0, 1.735e-29, 0.0, 0.0, 0.0, 2.607e-20, 0.0, 0.0, 0.0, 1.07e-26, 0.0, 0.0, 0.0, 1.492e-37, 0.0, 4.323e-37, 0.0, 0.0, 0.0, 0.0, 0.0, 0.0, 0.0, 0.0, 0.0, 0.0, 0.0, 0.0, 0.0, 0.0, 0.0, 0.0, 1.682e-38, 0.0, 0.0, 0.0, 0.0, 0.0, 0.0, 0.0, 0.0, 0.0, 0.0, 0.0, 0.0, 0.0, 0.0, 0.0, 0.0, 0.0, 0.0, 0.0, 0.0, 0.0, 0.0, 0.0, 0.0, 0.0, 0.0, 0.0, 0.0, 0.0, 0.0, 0.0, 0.0, 0.0, 0.9841, 0.5855, 0.957, 0.9997, 0.9295, 0.8557, 0.9952, 1.0, 0.9838, 0.9999, 0.9994, 0.98, 0.01816, 0.07014, 1.0, 1.0, 1.0, 0.9992, 0.9999, 1.0, 1.0, 1.0, 1.0, 1.0, 0.9217, 0.9976, 0.879, 0.9712, 1.0, 1.0, 1.0, 1.0, 0.9996, 1.0, 1.0, 1.0, 1.0, 1.0, 1.0, 1.0, 1.0, 1.0, 1.0, 1.0, 0.9986, 1.0, 1.0, 0.9991, 1.0, 1.0, 0.9999, 1.0, 1.0, 0.0, 0.0, 0.0, 0.0, 0.0, 0.0, 0.0, 0.0, 0.0, 0.05681, 0.8851, 0.01542, 0.455, 0.0009924, 0.2258, 0.09585, 0.8987, 0.0, 0.0, 0.0, 0.0, 0.0, 0.0, 0.0, 0.0, 0.0, 0.0]): _vg.add([_i], _w, 'REPLACE')
_vg = ob_cube.vertex_groups.new(name='Bone.057')
_vg = ob_cube.vertex_groups.new(name='Bone.059')
for _i, _w in zip([66, 67, 69, 553, 554, 557, 558, 976, 979, 980, 982, 985, 986, 987, 988, 989, 990, 991, 992], [0.0, 0.0, 0.0, 0.0, 0.0, 0.0, 0.0, 0.0, 0.0, 0.0, 0.0, 0.0, 0.0, 0.0, 0.0, 0.0, 0.0, 0.0, 0.0]): _vg.add([_i], _w, 'REPLACE')
_m = ob_cube.modifiers.new('Subsurf', 'SUBSURF')
_m.uv_smooth = 'PRESERVE_CORNERS'
_m.quality = 2
_m.show_only_control_edges = False
_m = ob_cube.modifiers.new('Armature', 'ARMATURE')
_m.object = ob_armature
ob_lamp.location = (4.076, 1.005, 5.904)
ob_lamp.rotation_euler = (0.6503, 0.05522, 1.866)
ob_lamp.lock_rotations_4d = False
ob_lamp.empty_display_type = 'ARROWS'
ob_lamp.color = (0.0, 0.0, 0.0, 0.0)
ob_lamp.lineart.crease_threshold = 0.0
ob_camera.location = (1.021, -3.864, -0.3378)
ob_camera.rotation_euler = (1.424, 0.01069, 0.3427)
ob_camera.lock_rotations_4d = False
ob_camera.empty_display_type = 'ARROWS'
ob_camera.color = (0.0, 0.0, 0.0, 0.0)
ob_camera.display_type = 'WIRE'
ob_camera.lineart.crease_threshold = 0.0

# ---- collection membership
col_collection_1.objects.link(ob_armature)
col_collection_1.objects.link(ob_cube)
col_collection_1.objects.link(ob_lamp)
col_collection_1.objects.link(ob_camera)

# ---- scene / render settings (as saved in the file)
scene.camera = ob_camera
scene.frame_start = 1; scene.frame_end = 250; scene.frame_set(1)
scene.render.engine = 'BLENDER_EEVEE_NEXT'
scene.render.resolution_percentage = 50
scene.render.dither_intensity = 0.0
scene.cycles.use_denoising = False
scene.cycles.samples = 10
scene.cycles.sampling_pattern = 'TABULATED_SOBOL'
scene.cycles.light_sampling_threshold = 0.0
scene.cycles.use_adaptive_sampling = False
scene.cycles.use_light_tree = False
scene.cycles.blur_glossy = 0.0
scene.cycles.volume_bounces = 1
scene.cycles.pixel_filter_type = 'GAUSSIAN'
scene.cycles.sample_clamp_indirect = 0.0
scene.view_settings.view_transform = 'Standard'
bpy.context.view_layer.update()
